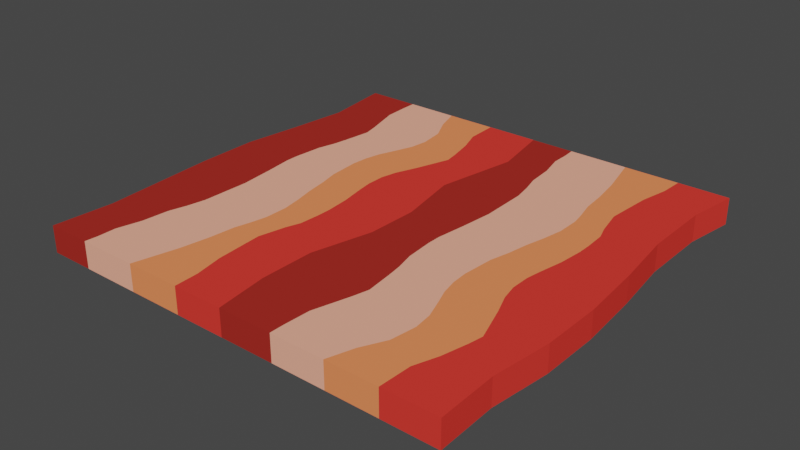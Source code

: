 # Source: 12-_Bacon.blend  (saved by Blender 2.90.8; exported with 4.5.12 LTS)
import bpy
from mathutils import Matrix  # noqa: F401  (used for matrix-valued properties, if any)

bpy.ops.wm.read_factory_settings(use_empty=True)
scene = bpy.context.scene
scene.name = 'Scene'

# ---- collections
col_collection = bpy.data.collections.new('Collection'); scene.collection.children.link(col_collection)

# ---- materials (node trees are filled in below, after node groups)
mat_material_022 = bpy.data.materials.new('Material.022')
mat_material_022.use_transparent_shadow = False
mat_material_024 = bpy.data.materials.new('Material.024')
mat_material_024.use_transparent_shadow = False
mat_material_023 = bpy.data.materials.new('Material.023')
mat_material_023.use_transparent_shadow = False
mat_material_025 = bpy.data.materials.new('Material.025')
mat_material_025.use_transparent_shadow = False

# ---- material node trees
mat_material_022.use_nodes = True; mat_material_022.node_tree.nodes.clear()
_N = mat_material_022.node_tree.nodes; _L = mat_material_022.node_tree.links
n0 = _N.new('ShaderNodeBsdfPrincipled'); n0.name = 'Principled BSDF'; n0.location = (10, 300)
n0.distribution = 'GGX'
n0.subsurface_method = 'BURLEY'
n0.inputs[0].default_value = (0.3763, 0.02731, 0.02, 1.0)
n0.inputs[2].default_value = 1.0
n0.inputs[3].default_value = 1.45
n0.inputs[13].default_value = 0.0
n0.inputs[27].default_value = (0.0, 0.0, 0.0, 1.0)
n0.inputs[28].default_value = 1.0
n1 = _N.new('ShaderNodeOutputMaterial'); n1.name = 'Material Output'; n1.location = (300, 300)
_L.new(n0.outputs[0], n1.inputs[0])
n1.is_active_output = True
mat_material_024.use_nodes = True; mat_material_024.node_tree.nodes.clear()
_N = mat_material_024.node_tree.nodes; _L = mat_material_024.node_tree.links
n0 = _N.new('ShaderNodeBsdfPrincipled'); n0.name = 'Principled BSDF'; n0.location = (10, 300)
n0.distribution = 'GGX'
n0.subsurface_method = 'BURLEY'
n0.inputs[0].default_value = (0.807, 0.04519, 0.03434, 1.0)
n0.inputs[2].default_value = 1.0
n0.inputs[3].default_value = 1.45
n0.inputs[13].default_value = 0.0
n0.inputs[27].default_value = (0.0, 0.0, 0.0, 1.0)
n0.inputs[28].default_value = 1.0
n1 = _N.new('ShaderNodeOutputMaterial'); n1.name = 'Material Output'; n1.location = (300, 300)
_L.new(n0.outputs[0], n1.inputs[0])
n1.is_active_output = True
mat_material_023.use_nodes = True; mat_material_023.node_tree.nodes.clear()
_N = mat_material_023.node_tree.nodes; _L = mat_material_023.node_tree.links
n0 = _N.new('ShaderNodeBsdfPrincipled'); n0.name = 'Principled BSDF'; n0.location = (10, 300)
n0.distribution = 'GGX'
n0.subsurface_method = 'BURLEY'
n0.inputs[0].default_value = (1.0, 0.4342, 0.3005, 1.0)
n0.inputs[2].default_value = 1.0
n0.inputs[3].default_value = 1.45
n0.inputs[13].default_value = 0.0
n0.inputs[27].default_value = (0.0, 0.0, 0.0, 1.0)
n0.inputs[28].default_value = 1.0
n1 = _N.new('ShaderNodeOutputMaterial'); n1.name = 'Material Output'; n1.location = (300, 300)
_L.new(n0.outputs[0], n1.inputs[0])
n1.is_active_output = True
mat_material_025.use_nodes = True; mat_material_025.node_tree.nodes.clear()
_N = mat_material_025.node_tree.nodes; _L = mat_material_025.node_tree.links
n0 = _N.new('ShaderNodeBsdfPrincipled'); n0.name = 'Principled BSDF'; n0.location = (10, 300)
n0.distribution = 'GGX'
n0.subsurface_method = 'BURLEY'
n0.inputs[0].default_value = (0.9911, 0.2623, 0.1022, 1.0)
n0.inputs[2].default_value = 1.0
n0.inputs[3].default_value = 1.45
n0.inputs[13].default_value = 0.0
n0.inputs[27].default_value = (0.0, 0.0, 0.0, 1.0)
n0.inputs[28].default_value = 1.0
n1 = _N.new('ShaderNodeOutputMaterial'); n1.name = 'Material Output'; n1.location = (300, 300)
_L.new(n0.outputs[0], n1.inputs[0])
n1.is_active_output = True

# ---- world
world_world = bpy.data.worlds.new('World'); scene.world = world_world
world_world.use_nodes = True; world_world.node_tree.nodes.clear()
_N = world_world.node_tree.nodes; _L = world_world.node_tree.links
n0 = _N.new('ShaderNodeOutputWorld'); n0.name = 'World Output'; n0.location = (300, 300)
n1 = _N.new('ShaderNodeBackground'); n1.name = 'Background'; n1.location = (10, 300)
n1.inputs[0].default_value = (0.05088, 0.05088, 0.05088, 1.0)
_L.new(n1.outputs[0], n0.inputs[0])
n0.is_active_output = True
world_world.color = (0.05088, 0.05088, 0.05088)
world_world.use_sun_shadow = False
world_world.sun_shadow_jitter_overblur = 0.0

# ---- meshes
me_cube_002 = bpy.data.meshes.new('Cube.002')
me_cube_002.from_pydata([(-1.001, -0.9946, 1.25), (-1.001, 1.005, 1.25), (-0.7448, 1.005, 1.25), (-0.788, -0.9946, 1.25), (-0.7448, 0.9399, 1.25), (-0.7393, 0.8142, 1.25), (-0.6901, 0.6391, 1.25), (-0.6737, 0.568, 1.25), (-0.6901, 0.4368, 1.25), (-0.7011, 0.3657, 1.25), (-0.7229, 0.2782, 1.25), (-0.7339, 0.1469, 1.25), (-0.7339, 0.08128, 1.25), (-0.7175, -0.04998, 1.25), (-0.7011, -0.2141, 1.25), (-0.7065, -0.4383, 1.25), (-0.7229, -0.5258, 1.25), (-0.7448, -0.6078, 1.25), (-0.7557, -0.7336, 1.25), (-0.7831, -0.8485, 1.25), (-0.7831, -0.936, 1.25), (-0.0007404, -0.9946, 1.25), (-0.0007404, 1.005, 1.25), (-0.2526, 1.005, 1.25), (-0.2416, -0.9946, 1.25), (-0.2471, 0.8524, 1.25), (-0.2088, 0.7431, 1.25), (-0.1815, 0.6227, 1.25), (-0.1705, 0.5571, 1.25), (-0.2252, 0.393, 1.25), (-0.2635, 0.2946, 1.25), (-0.2799, 0.218, 1.25), (-0.2799, 0.1305, 1.25), (-0.269, 0.0594, 1.25), (-0.2471, -0.05545, 1.25), (-0.2362, -0.1703, 1.25), (-0.2362, -0.2359, 1.25), (-0.2416, -0.3344, 1.25), (-0.2635, -0.4, 1.25), (-0.2909, -0.5258, 1.25), (-0.2745, -0.7446, 1.25), (-0.2471, -0.8813, 1.25), (-0.7448, 1.005, 1.25), (-0.788, -0.9946, 1.25), (-0.7448, 0.9399, 1.25), (-0.7393, 0.8142, 1.25), (-0.6901, 0.6391, 1.25), (-0.6737, 0.568, 1.25), (-0.6901, 0.4368, 1.25), (-0.7011, 0.3657, 1.25), (-0.7229, 0.2782, 1.25), (-0.7339, 0.1469, 1.25), (-0.7339, 0.08128, 1.25), (-0.7175, -0.04998, 1.25), (-0.7011, -0.2141, 1.25), (-0.7065, -0.4383, 1.25), (-0.7229, -0.5258, 1.25), (-0.7448, -0.6078, 1.25), (-0.7557, -0.7336, 1.25), (-0.7831, -0.8485, 1.25), (-0.7831, -0.936, 1.25), (-0.5042, -0.9946, 1.25), (-0.4932, 1.005, 1.25), (-0.4549, 0.8853, 1.25), (-0.4002, 0.7759, 1.25), (-0.3838, 0.6555, 1.25), (-0.3948, 0.568, 1.25), (-0.4276, 0.4751, 1.25), (-0.4549, 0.404, 1.25), (-0.4713, 0.3274, 1.25), (-0.4768, 0.2508, 1.25), (-0.4659, 0.1032, 1.25), (-0.444, 0.01018, 1.25), (-0.4276, -0.08827, 1.25), (-0.4057, -0.1812, 1.25), (-0.3893, -0.2742, 1.25), (-0.3893, -0.3836, 1.25), (-0.4002, -0.4438, 1.25), (-0.4221, -0.5367, 1.25), (-0.4331, -0.6516, 1.25), (-0.4549, -0.7883, 1.25), (-0.4823, -0.9032, 1.25), (-0.5042, -0.9946, 1.25), (-0.4932, 1.005, 1.25), (-0.4549, 0.8853, 1.25), (-0.4002, 0.7759, 1.25), (-0.3838, 0.6555, 1.25), (-0.3948, 0.568, 1.25), (-0.4276, 0.4751, 1.25), (-0.4549, 0.404, 1.25), (-0.4713, 0.3274, 1.25), (-0.4768, 0.2508, 1.25), (-0.4659, 0.1032, 1.25), (-0.444, 0.01018, 1.25), (-0.4276, -0.08827, 1.25), (-0.4057, -0.1812, 1.25), (-0.3893, -0.2742, 1.25), (-0.3893, -0.3836, 1.25), (-0.4002, -0.4438, 1.25), (-0.4221, -0.5367, 1.25), (-0.4331, -0.6516, 1.25), (-0.4549, -0.7883, 1.25), (-0.4823, -0.9032, 1.25), (-0.2526, 1.005, 1.25), (-0.2416, -0.9946, 1.25), (-0.2471, 0.8524, 1.25), (-0.2088, 0.7431, 1.25), (-0.1815, 0.6227, 1.25), (-0.1705, 0.5571, 1.25), (-0.2252, 0.393, 1.25), (-0.2635, 0.2946, 1.25), (-0.2799, 0.218, 1.25), (-0.2799, 0.1305, 1.25), (-0.269, 0.0594, 1.25), (-0.2471, -0.05545, 1.25), (-0.2362, -0.1703, 1.25), (-0.2362, -0.2359, 1.25), (-0.2416, -0.3344, 1.25), (-0.2635, -0.4, 1.25), (-0.2909, -0.5258, 1.25), (-0.2745, -0.7446, 1.25), (-0.2471, -0.8813, 1.25), (0.9993, 1.005, 1.25), (0.9993, -0.9946, 1.25), (-0.0007401, 1.005, 1.25), (-0.0007408, -0.9946, 1.25), (0.2552, -0.9946, 1.25), (0.212, 1.005, 1.25), (0.2552, -0.9291, 1.25), (0.2607, -0.8033, 1.25), (0.3099, -0.6282, 1.25), (0.3263, -0.5571, 1.25), (0.3099, -0.4259, 1.25), (0.2989, -0.3548, 1.25), (0.2771, -0.2673, 1.25), (0.2661, -0.136, 1.25), (0.2661, -0.07039, 1.25), (0.2825, 0.06088, 1.25), (0.2989, 0.225, 1.25), (0.2935, 0.4492, 1.25), (0.2771, 0.5367, 1.25), (0.2552, 0.6187, 1.25), (0.2443, 0.7445, 1.25), (0.2169, 0.8594, 1.25), (0.2169, 0.9469, 1.25), (0.7474, -0.9946, 1.25), (0.7584, 1.005, 1.25), (0.7529, -0.8415, 1.25), (0.7912, -0.7322, 1.25), (0.8185, -0.6118, 1.25), (0.8295, -0.5462, 1.25), (0.7748, -0.3821, 1.25), (0.7365, -0.2837, 1.25), (0.7201, -0.2071, 1.25), (0.7201, -0.1196, 1.25), (0.731, -0.04851, 1.25), (0.7529, 0.06634, 1.25), (0.7638, 0.1812, 1.25), (0.7638, 0.2468, 1.25), (0.7584, 0.3453, 1.25), (0.7365, 0.4109, 1.25), (0.7091, 0.5367, 1.25), (0.7255, 0.7555, 1.25), (0.7529, 0.8922, 1.25), (0.2552, -0.9946, 1.25), (0.212, 1.005, 1.25), (0.2552, -0.9291, 1.25), (0.2607, -0.8033, 1.25), (0.3099, -0.6282, 1.25), (0.3263, -0.5571, 1.25), (0.3099, -0.4259, 1.25), (0.2989, -0.3548, 1.25), (0.2771, -0.2673, 1.25), (0.2661, -0.136, 1.25), (0.2661, -0.07039, 1.25), (0.2825, 0.06088, 1.25), (0.2989, 0.225, 1.25), (0.2935, 0.4492, 1.25), (0.2771, 0.5367, 1.25), (0.2552, 0.6187, 1.25), (0.2443, 0.7445, 1.25), (0.2169, 0.8594, 1.25), (0.2169, 0.9469, 1.25), (0.4958, 1.005, 1.25), (0.5068, -0.9946, 1.25), (0.5451, -0.8744, 1.25), (0.5998, -0.765, 1.25), (0.6162, -0.6447, 1.25), (0.6052, -0.5571, 1.25), (0.5724, -0.4642, 1.25), (0.5451, -0.3931, 1.25), (0.5287, -0.3165, 1.25), (0.5232, -0.2399, 1.25), (0.5341, -0.09226, 1.25), (0.556, 0.0007137, 1.25), (0.5724, 0.09916, 1.25), (0.5943, 0.1921, 1.25), (0.6107, 0.2851, 1.25), (0.6107, 0.3945, 1.25), (0.5998, 0.4547, 1.25), (0.5779, 0.5476, 1.25), (0.5669, 0.6625, 1.25), (0.5451, 0.7992, 1.25), (0.5177, 0.9141, 1.25), (0.4958, 1.005, 1.25), (0.5068, -0.9946, 1.25), (0.5451, -0.8744, 1.25), (0.5998, -0.765, 1.25), (0.6162, -0.6447, 1.25), (0.6052, -0.5571, 1.25), (0.5724, -0.4642, 1.25), (0.5451, -0.3931, 1.25), (0.5287, -0.3165, 1.25), (0.5232, -0.2399, 1.25), (0.5341, -0.09226, 1.25), (0.556, 0.0007137, 1.25), (0.5724, 0.09916, 1.25), (0.5943, 0.1921, 1.25), (0.6107, 0.2851, 1.25), (0.6107, 0.3945, 1.25), (0.5998, 0.4547, 1.25), (0.5779, 0.5476, 1.25), (0.5669, 0.6625, 1.25), (0.5451, 0.7992, 1.25), (0.5177, 0.9141, 1.25), (0.7474, -0.9946, 1.25), (0.7584, 1.005, 1.25), (0.7529, -0.8415, 1.25), (0.7912, -0.7322, 1.25), (0.8185, -0.6118, 1.25), (0.8295, -0.5462, 1.25), (0.7748, -0.3821, 1.25), (0.7365, -0.2837, 1.25), (0.7201, -0.2071, 1.25), (0.7201, -0.1196, 1.25), (0.731, -0.04851, 1.25), (0.7529, 0.06634, 1.25), (0.7638, 0.1812, 1.25), (0.7638, 0.2468, 1.25), (0.7584, 0.3453, 1.25), (0.7365, 0.4109, 1.25), (0.7091, 0.5367, 1.25), (0.7255, 0.7555, 1.25), (0.7529, 0.8922, 1.25), (0.05307, 0.7166, 1.25), (-0.01657, 0.3296, 1.25), (0.04041, 0.03436, 1.25), (0.03408, -0.207, 1.25), (-0.03556, -0.4928, 1.25), (-0.03556, -0.7468, 1.25), (0.05307, 0.7166, 1.25), (-0.01657, 0.3296, 1.25), (0.04041, 0.03436, 1.25), (0.03408, -0.207, 1.25), (-0.03556, -0.4928, 1.25), (-0.03556, -0.7468, 1.25), (-1.001, -0.9946, -1.25), (-1.001, 1.005, -1.25), (-0.7448, 1.005, -1.25), (-0.788, -0.9946, -1.25), (-0.7448, 0.9399, -1.25), (-0.7393, 0.8142, -1.25), (-0.6901, 0.6391, -1.25), (-0.6737, 0.568, -1.25), (-0.6901, 0.4368, -1.25), (-0.7011, 0.3657, -1.25), (-0.7229, 0.2782, -1.25), (-0.7339, 0.1469, -1.25), (-0.7339, 0.08128, -1.25), (-0.7175, -0.04998, -1.25), (-0.7011, -0.2141, -1.25), (-0.7065, -0.4383, -1.25), (-0.7229, -0.5258, -1.25), (-0.7448, -0.6078, -1.25), (-0.7557, -0.7336, -1.25), (-0.7831, -0.8485, -1.25), (-0.7831, -0.936, -1.25), (-0.0007404, -0.9946, -1.25), (-0.0007404, 1.005, -1.25), (-0.2526, 1.005, -1.25), (-0.2416, -0.9946, -1.25), (-0.2471, 0.8524, -1.25), (-0.2088, 0.7431, -1.25), (-0.1815, 0.6227, -1.25), (-0.1705, 0.5571, -1.25), (-0.2252, 0.393, -1.25), (-0.2635, 0.2946, -1.25), (-0.2799, 0.218, -1.25), (-0.2799, 0.1305, -1.25), (-0.269, 0.0594, -1.25), (-0.2471, -0.05545, -1.25), (-0.2362, -0.1703, -1.25), (-0.2362, -0.2359, -1.25), (-0.2416, -0.3344, -1.25), (-0.2635, -0.4, -1.25), (-0.2909, -0.5258, -1.25), (-0.2745, -0.7446, -1.25), (-0.2471, -0.8813, -1.25), (-0.7448, 1.005, -1.25), (-0.788, -0.9946, -1.25), (-0.7448, 0.9399, -1.25), (-0.7393, 0.8142, -1.25), (-0.6901, 0.6391, -1.25), (-0.6737, 0.568, -1.25), (-0.6901, 0.4368, -1.25), (-0.7011, 0.3657, -1.25), (-0.7229, 0.2782, -1.25), (-0.7339, 0.1469, -1.25), (-0.7339, 0.08128, -1.25), (-0.7175, -0.04998, -1.25), (-0.7011, -0.2141, -1.25), (-0.7065, -0.4383, -1.25), (-0.7229, -0.5258, -1.25), (-0.7448, -0.6078, -1.25), (-0.7557, -0.7336, -1.25), (-0.7831, -0.8485, -1.25), (-0.7831, -0.936, -1.25), (-0.5042, -0.9946, -1.25), (-0.4932, 1.005, -1.25), (-0.4549, 0.8853, -1.25), (-0.4002, 0.7759, -1.25), (-0.3838, 0.6555, -1.25), (-0.3948, 0.568, -1.25), (-0.4276, 0.4751, -1.25), (-0.4549, 0.404, -1.25), (-0.4713, 0.3274, -1.25), (-0.4768, 0.2508, -1.25), (-0.4659, 0.1032, -1.25), (-0.444, 0.01018, -1.25), (-0.4276, -0.08827, -1.25), (-0.4057, -0.1812, -1.25), (-0.3893, -0.2742, -1.25), (-0.3893, -0.3836, -1.25), (-0.4002, -0.4438, -1.25), (-0.4221, -0.5367, -1.25), (-0.4331, -0.6516, -1.25), (-0.4549, -0.7883, -1.25), (-0.4823, -0.9032, -1.25), (-0.5042, -0.9946, -1.25), (-0.4932, 1.005, -1.25), (-0.4549, 0.8853, -1.25), (-0.4002, 0.7759, -1.25), (-0.3838, 0.6555, -1.25), (-0.3948, 0.568, -1.25), (-0.4276, 0.4751, -1.25), (-0.4549, 0.404, -1.25), (-0.4713, 0.3274, -1.25), (-0.4768, 0.2508, -1.25), (-0.4659, 0.1032, -1.25), (-0.444, 0.01018, -1.25), (-0.4276, -0.08827, -1.25), (-0.4057, -0.1812, -1.25), (-0.3893, -0.2742, -1.25), (-0.3893, -0.3836, -1.25), (-0.4002, -0.4438, -1.25), (-0.4221, -0.5367, -1.25), (-0.4331, -0.6516, -1.25), (-0.4549, -0.7883, -1.25), (-0.4823, -0.9032, -1.25), (-0.2526, 1.005, -1.25), (-0.2416, -0.9946, -1.25), (-0.2471, 0.8524, -1.25), (-0.2088, 0.7431, -1.25), (-0.1815, 0.6227, -1.25), (-0.1705, 0.5571, -1.25), (-0.2252, 0.393, -1.25), (-0.2635, 0.2946, -1.25), (-0.2799, 0.218, -1.25), (-0.2799, 0.1305, -1.25), (-0.269, 0.0594, -1.25), (-0.2471, -0.05545, -1.25), (-0.2362, -0.1703, -1.25), (-0.2362, -0.2359, -1.25), (-0.2416, -0.3344, -1.25), (-0.2635, -0.4, -1.25), (-0.2909, -0.5258, -1.25), (-0.2745, -0.7446, -1.25), (-0.2471, -0.8813, -1.25), (0.9993, 1.005, -1.25), (0.9993, -0.9946, -1.25), (-0.0007401, 1.005, -1.25), (-0.0007407, -0.9946, -1.25), (0.2552, -0.9946, -1.25), (0.212, 1.005, -1.25), (0.2552, -0.9291, -1.25), (0.2607, -0.8033, -1.25), (0.3099, -0.6282, -1.25), (0.3263, -0.5571, -1.25), (0.3099, -0.4259, -1.25), (0.2989, -0.3548, -1.25), (0.2771, -0.2673, -1.25), (0.2661, -0.136, -1.25), (0.2661, -0.07039, -1.25), (0.2825, 0.06088, -1.25), (0.2989, 0.225, -1.25), (0.2935, 0.4492, -1.25), (0.2771, 0.5367, -1.25), (0.2552, 0.6187, -1.25), (0.2443, 0.7445, -1.25), (0.2169, 0.8594, -1.25), (0.2169, 0.9469, -1.25), (0.7474, -0.9946, -1.25), (0.7584, 1.005, -1.25), (0.7529, -0.8415, -1.25), (0.7912, -0.7322, -1.25), (0.8185, -0.6118, -1.25), (0.8295, -0.5462, -1.25), (0.7748, -0.3821, -1.25), (0.7365, -0.2837, -1.25), (0.7201, -0.2071, -1.25), (0.7201, -0.1196, -1.25), (0.731, -0.04851, -1.25), (0.7529, 0.06634, -1.25), (0.7638, 0.1812, -1.25), (0.7638, 0.2468, -1.25), (0.7584, 0.3453, -1.25), (0.7365, 0.4109, -1.25), (0.7091, 0.5367, -1.25), (0.7255, 0.7555, -1.25), (0.7529, 0.8922, -1.25), (0.2552, -0.9946, -1.25), (0.212, 1.005, -1.25), (0.2552, -0.9291, -1.25), (0.2607, -0.8033, -1.25), (0.3099, -0.6282, -1.25), (0.3263, -0.5571, -1.25), (0.3099, -0.4259, -1.25), (0.2989, -0.3548, -1.25), (0.2771, -0.2673, -1.25), (0.2661, -0.136, -1.25), (0.2661, -0.07039, -1.25), (0.2825, 0.06088, -1.25), (0.2989, 0.225, -1.25), (0.2935, 0.4492, -1.25), (0.2771, 0.5367, -1.25), (0.2552, 0.6187, -1.25), (0.2443, 0.7445, -1.25), (0.2169, 0.8594, -1.25), (0.2169, 0.9469, -1.25), (0.4958, 1.005, -1.25), (0.5068, -0.9946, -1.25), (0.5451, -0.8744, -1.25), (0.5998, -0.765, -1.25), (0.6162, -0.6447, -1.25), (0.6052, -0.5571, -1.25), (0.5724, -0.4642, -1.25), (0.5451, -0.3931, -1.25), (0.5287, -0.3165, -1.25), (0.5232, -0.2399, -1.25), (0.5341, -0.09226, -1.25), (0.556, 0.0007137, -1.25), (0.5724, 0.09916, -1.25), (0.5943, 0.1921, -1.25), (0.6107, 0.2851, -1.25), (0.6107, 0.3945, -1.25), (0.5998, 0.4547, -1.25), (0.5779, 0.5476, -1.25), (0.5669, 0.6625, -1.25), (0.5451, 0.7992, -1.25), (0.5177, 0.9141, -1.25), (0.4958, 1.005, -1.25), (0.5068, -0.9946, -1.25), (0.5451, -0.8744, -1.25), (0.5998, -0.765, -1.25), (0.6162, -0.6447, -1.25), (0.6052, -0.5571, -1.25), (0.5724, -0.4642, -1.25), (0.5451, -0.3931, -1.25), (0.5287, -0.3165, -1.25), (0.5232, -0.2399, -1.25), (0.5341, -0.09226, -1.25), (0.556, 0.0007137, -1.25), (0.5724, 0.09916, -1.25), (0.5943, 0.1921, -1.25), (0.6107, 0.2851, -1.25), (0.6107, 0.3945, -1.25), (0.5998, 0.4547, -1.25), (0.5779, 0.5476, -1.25), (0.5669, 0.6625, -1.25), (0.5451, 0.7992, -1.25), (0.5177, 0.9141, -1.25), (0.7474, -0.9946, -1.25), (0.7584, 1.005, -1.25), (0.7529, -0.8415, -1.25), (0.7912, -0.7322, -1.25), (0.8185, -0.6118, -1.25), (0.8295, -0.5462, -1.25), (0.7748, -0.3821, -1.25), (0.7365, -0.2837, -1.25), (0.7201, -0.2071, -1.25), (0.7201, -0.1196, -1.25), (0.731, -0.04851, -1.25), (0.7529, 0.06634, -1.25), (0.7638, 0.1812, -1.25), (0.7638, 0.2468, -1.25), (0.7584, 0.3453, -1.25), (0.7365, 0.4109, -1.25), (0.7091, 0.5367, -1.25), (0.7255, 0.7555, -1.25), (0.7529, 0.8922, -1.25), (0.05307, 0.7166, -1.25), (-0.01657, 0.3296, -1.25), (0.04041, 0.03436, -1.25), (0.03408, -0.207, -1.25), (-0.03556, -0.4928, -1.25), (-0.03556, -0.7468, -1.25), (0.05307, 0.7166, -1.25), (-0.01657, 0.3296, -1.25), (0.04041, 0.03436, -1.25), (0.03408, -0.207, -1.25), (-0.03556, -0.4928, -1.25), (-0.03556, -0.7468, -1.25), (-0.9818, -0.7126, 1.25), (-1.001, -0.4421, 1.25), (-1.02, -0.1678, 1.25), (-1.024, 0.1179, 1.25), (-0.9893, 0.3884, 1.25), (-0.959, 0.6742, 1.25), (-0.9818, -0.7126, -1.25), (-1.001, -0.4421, -1.25), (-1.02, -0.1678, -1.25), (-1.024, 0.1179, -1.25), (-0.9893, 0.3884, -1.25), (-0.959, 0.6742, -1.25), (-1.001, -0.9946, 0.8929), (-1.001, -0.9946, 0.5357), (-1.001, -0.9946, 0.1786), (-1.001, -0.9946, -0.1786), (-1.001, -0.9946, -0.5357), (-1.001, -0.9946, -0.8929), (-1.001, 1.005, -0.8929), (-1.001, 1.005, -0.5357), (-1.001, 1.005, -0.1786), (-1.001, 1.005, 0.1786), (-1.001, 1.005, 0.5357), (-1.001, 1.005, 0.8929), (-0.959, 0.6742, 0.8929), (-0.959, 0.6742, 0.5357), (-0.959, 0.6742, 0.1786), (-0.959, 0.6742, -0.1786), (-0.959, 0.6742, -0.5357), (-0.959, 0.6742, -0.8929), (-0.9893, 0.3884, 0.8929), (-0.9893, 0.3884, 0.5357), (-0.9893, 0.3884, 0.1786), (-0.9893, 0.3884, -0.1786), (-0.9893, 0.3884, -0.5357), (-0.9893, 0.3884, -0.8929), (-1.024, 0.1179, 0.8929), (-1.024, 0.1179, 0.5357), (-1.024, 0.1179, 0.1786), (-1.024, 0.1179, -0.1786), (-1.024, 0.1179, -0.5357), (-1.024, 0.1179, -0.8929), (-1.02, -0.1678, 0.8929), (-1.02, -0.1678, 0.5357), (-1.02, -0.1678, 0.1786), (-1.02, -0.1678, -0.1786), (-1.02, -0.1678, -0.5357), (-1.02, -0.1678, -0.8929), (-1.001, -0.4421, 0.8929), (-1.001, -0.4421, 0.5357), (-1.001, -0.4421, 0.1786), (-1.001, -0.4421, -0.1786), (-1.001, -0.4421, -0.5357), (-1.001, -0.4421, -0.8929), (-0.9818, -0.7126, 0.8929), (-0.9818, -0.7126, 0.5357), (-0.9818, -0.7126, 0.1786), (-0.9818, -0.7126, -0.1786), (-0.9818, -0.7126, -0.5357), (-0.9818, -0.7126, -0.8929), (0.9917, -0.7164, 1.25), (1.026, -0.4353, 1.25), (1.027, -0.1534, 1.25), (1.002, 0.1445, 1.25), (0.9651, 0.434, 1.25), (0.9628, 0.7653, 1.25), (0.9917, -0.7164, -1.25), (1.026, -0.4353, -1.25), (1.027, -0.1534, -1.25), (1.002, 0.1445, -1.25), (0.9651, 0.434, -1.25), (0.9628, 0.7653, -1.25), (0.9993, 1.005, 0.8929), (0.9993, 1.005, 0.5357), (0.9993, 1.005, 0.1786), (0.9993, 1.005, -0.1786), (0.9993, 1.005, -0.5357), (0.9993, 1.005, -0.8929), (0.9993, -0.9946, -0.8929), (0.9993, -0.9946, -0.5357), (0.9993, -0.9946, -0.1786), (0.9993, -0.9946, 0.1786), (0.9993, -0.9946, 0.5357), (0.9993, -0.9946, 0.8929), (0.9917, -0.7164, 0.8929), (0.9917, -0.7164, 0.5357), (0.9917, -0.7164, 0.1786), (0.9917, -0.7164, -0.1786), (0.9917, -0.7164, -0.5357), (0.9917, -0.7164, -0.8929), (1.026, -0.4353, 0.8929), (1.026, -0.4353, 0.5357), (1.026, -0.4353, 0.1786), (1.026, -0.4353, -0.1786), (1.026, -0.4353, -0.5357), (1.026, -0.4353, -0.8929), (1.027, -0.1534, 0.8929), (1.027, -0.1534, 0.5357), (1.027, -0.1534, 0.1786), (1.027, -0.1534, -0.1786), (1.027, -0.1534, -0.5357), (1.027, -0.1534, -0.8929), (1.002, 0.1445, 0.8929), (1.002, 0.1445, 0.5357), (1.002, 0.1445, 0.1786), (1.002, 0.1445, -0.1786), (1.002, 0.1445, -0.5357), (1.002, 0.1445, -0.8929), (0.9651, 0.434, 0.8929), (0.9651, 0.434, 0.5357), (0.9651, 0.434, 0.1786), (0.9651, 0.434, -0.1786), (0.9651, 0.434, -0.5357), (0.9651, 0.434, -0.8929), (0.9628, 0.7653, 0.8929), (0.9628, 0.7653, 0.5357), (0.9628, 0.7653, 0.1786), (0.9628, 0.7653, -0.1786), (0.9628, 0.7653, -0.5357), (0.9628, 0.7653, -0.8929)], [], [(3, 20, 19, 18, 17, 16, 15, 14, 13, 12, 11, 10, 9, 8, 7, 6, 5, 4, 2, 1, 517, 516, 515, 514, 513, 512, 0), (22, 23, 25, 26, 27, 28, 29, 30, 31, 32, 33, 34, 35, 36, 37, 38, 39, 40, 41, 24, 21, 249, 248, 247, 246, 245, 244), (61, 81, 80, 79, 78, 77, 76, 75, 74, 73, 72, 71, 70, 69, 68, 67, 66, 65, 64, 63, 62, 42, 44, 45, 46, 47, 48, 49, 50, 51, 52, 53, 54, 55, 56, 57, 58, 59, 60, 43), (104, 121, 120, 119, 118, 117, 116, 115, 114, 113, 112, 111, 110, 109, 108, 107, 106, 105, 103, 83, 84, 85, 86, 87, 88, 89, 90, 91, 92, 93, 94, 95, 96, 97, 98, 99, 100, 101, 102, 82), (127, 124, 250, 251, 252, 253, 254, 255, 125, 126, 128, 129, 130, 131, 132, 133, 134, 135, 136, 137, 138, 139, 140, 141, 142, 143, 144), (123, 572, 573, 574, 575, 576, 577, 122, 146, 163, 162, 161, 160, 159, 158, 157, 156, 155, 154, 153, 152, 151, 150, 149, 148, 147, 145), (183, 165, 182, 181, 180, 179, 178, 177, 176, 175, 174, 173, 172, 171, 170, 169, 168, 167, 166, 164, 184, 185, 186, 187, 188, 189, 190, 191, 192, 193, 194, 195, 196, 197, 198, 199, 200, 201, 202, 203), (226, 204, 224, 223, 222, 221, 220, 219, 218, 217, 216, 215, 214, 213, 212, 211, 210, 209, 208, 207, 206, 205, 225, 227, 228, 229, 230, 231, 232, 233, 234, 235, 236, 237, 238, 239, 240, 241, 242, 243), (259, 256, 518, 519, 520, 521, 522, 523, 257, 258, 260, 261, 262, 263, 264, 265, 266, 267, 268, 269, 270, 271, 272, 273, 274, 275, 276), (278, 500, 501, 502, 503, 504, 505, 277, 280, 297, 296, 295, 294, 293, 292, 291, 290, 289, 288, 287, 286, 285, 284, 283, 282, 281, 279), (317, 299, 316, 315, 314, 313, 312, 311, 310, 309, 308, 307, 306, 305, 304, 303, 302, 301, 300, 298, 318, 319, 320, 321, 322, 323, 324, 325, 326, 327, 328, 329, 330, 331, 332, 333, 334, 335, 336, 337), (360, 338, 358, 357, 356, 355, 354, 353, 352, 351, 350, 349, 348, 347, 346, 345, 344, 343, 342, 341, 340, 339, 359, 361, 362, 363, 364, 365, 366, 367, 368, 369, 370, 371, 372, 373, 374, 375, 376, 377), (383, 400, 399, 398, 397, 396, 395, 394, 393, 392, 391, 390, 389, 388, 387, 386, 385, 384, 382, 381, 511, 510, 509, 508, 507, 506, 380), (379, 401, 403, 404, 405, 406, 407, 408, 409, 410, 411, 412, 413, 414, 415, 416, 417, 418, 419, 402, 378, 583, 582, 581, 580, 579, 578), (439, 459, 458, 457, 456, 455, 454, 453, 452, 451, 450, 449, 448, 447, 446, 445, 444, 443, 442, 441, 440, 420, 422, 423, 424, 425, 426, 427, 428, 429, 430, 431, 432, 433, 434, 435, 436, 437, 438, 421), (482, 499, 498, 497, 496, 495, 494, 493, 492, 491, 490, 489, 488, 487, 486, 485, 484, 483, 481, 461, 462, 463, 464, 465, 466, 467, 468, 469, 470, 471, 472, 473, 474, 475, 476, 477, 478, 479, 480, 460), (156, 412, 411, 155), (49, 305, 306, 50), (157, 413, 412, 156), (50, 306, 307, 51), (158, 414, 413, 157), (51, 307, 308, 52), (159, 415, 414, 158), (52, 308, 309, 53), (160, 416, 415, 159), (53, 309, 310, 54), (161, 417, 416, 160), (54, 310, 311, 55), (162, 418, 417, 161), (55, 311, 312, 56), (163, 419, 418, 162), (56, 312, 313, 57), (146, 402, 419, 163), (57, 313, 314, 58), (183, 439, 421, 165), (58, 314, 315, 59), (166, 422, 420, 164), (59, 315, 316, 60), (167, 423, 422, 166), (60, 316, 299, 43), (168, 424, 423, 167), (62, 318, 298, 42), (169, 425, 424, 168), (63, 319, 318, 62), (170, 426, 425, 169), (64, 320, 319, 63), (171, 427, 426, 170), (65, 321, 320, 64), (172, 428, 427, 171), (66, 322, 321, 65), (173, 429, 428, 172), (67, 323, 322, 66), (174, 430, 429, 173), (68, 324, 323, 67), (175, 431, 430, 174), (69, 325, 324, 68), (176, 432, 431, 175), (70, 326, 325, 69), (177, 433, 432, 176), (71, 327, 326, 70), (178, 434, 433, 177), (72, 328, 327, 71), (179, 435, 434, 178), (73, 329, 328, 72), (180, 436, 435, 179), (74, 330, 329, 73), (181, 437, 436, 180), (75, 331, 330, 74), (182, 438, 437, 181), (76, 332, 331, 75), (165, 421, 438, 182), (77, 333, 332, 76), (164, 420, 440, 184), (78, 334, 333, 77), (184, 440, 441, 185), (79, 335, 334, 78), (185, 441, 442, 186), (80, 336, 335, 79), (186, 442, 443, 187), (81, 337, 336, 80), (187, 443, 444, 188), (61, 317, 337, 81), (188, 444, 445, 189), (82, 338, 360, 104), (189, 445, 446, 190), (83, 339, 340, 84), (190, 446, 447, 191), (84, 340, 341, 85), (191, 447, 448, 192), (85, 341, 342, 86), (192, 448, 449, 193), (86, 342, 343, 87), (193, 449, 450, 194), (87, 343, 344, 88), (194, 450, 451, 195), (88, 344, 345, 89), (195, 451, 452, 196), (89, 345, 346, 90), (196, 452, 453, 197), (90, 346, 347, 91), (197, 453, 454, 198), (91, 347, 348, 92), (198, 454, 455, 199), (92, 348, 349, 93), (199, 455, 456, 200), (93, 349, 350, 94), (200, 456, 457, 201), (94, 350, 351, 95), (201, 457, 458, 202), (95, 351, 352, 96), (202, 458, 459, 203), (96, 352, 353, 97), (203, 459, 439, 183), (97, 353, 354, 98), (226, 482, 460, 204), (98, 354, 355, 99), (206, 462, 461, 205), (99, 355, 356, 100), (207, 463, 462, 206), (100, 356, 357, 101), (208, 464, 463, 207), (101, 357, 358, 102), (209, 465, 464, 208), (102, 358, 338, 82), (210, 466, 465, 209), (103, 359, 339, 83), (211, 467, 466, 210), (105, 361, 359, 103), (571, 518, 256, 529), (212, 468, 467, 211), (106, 362, 361, 105), (0, 524, 525, 526, 527, 528, 529, 256, 259, 3), (213, 469, 468, 212), (107, 363, 362, 106), (2, 258, 257, 530, 531, 532, 533, 534, 535, 1), (214, 470, 469, 213), (108, 364, 363, 107), (4, 260, 258, 2), (215, 471, 470, 214), (109, 365, 364, 108), (5, 261, 260, 4), (216, 472, 471, 215), (110, 366, 365, 109), (6, 262, 261, 5), (217, 473, 472, 216), (111, 367, 366, 110), (7, 263, 262, 6), (218, 474, 473, 217), (112, 368, 367, 111), (8, 264, 263, 7), (219, 475, 474, 218), (113, 369, 368, 112), (9, 265, 264, 8), (220, 476, 475, 219), (114, 370, 369, 113), (10, 266, 265, 9), (221, 477, 476, 220), (115, 371, 370, 114), (11, 267, 266, 10), (222, 478, 477, 221), (116, 372, 371, 115), (12, 268, 267, 11), (223, 479, 478, 222), (117, 373, 372, 116), (13, 269, 268, 12), (224, 480, 479, 223), (118, 374, 373, 117), (14, 270, 269, 13), (204, 460, 480, 224), (119, 375, 374, 118), (15, 271, 270, 14), (205, 461, 481, 225), (120, 376, 375, 119), (16, 272, 271, 15), (225, 481, 483, 227), (121, 377, 376, 120), (17, 273, 272, 16), (227, 483, 484, 228), (104, 360, 377, 121), (18, 274, 273, 17), (228, 484, 485, 229), (631, 583, 378, 589), (19, 275, 274, 18), (229, 485, 486, 230), (255, 511, 381, 125), (20, 276, 275, 19), (230, 486, 487, 231), (127, 383, 380, 124), (3, 259, 276, 20), (231, 487, 488, 232), (125, 381, 382, 126), (22, 278, 279, 23), (232, 488, 489, 233), (126, 382, 384, 128), (21, 277, 505, 249), (233, 489, 490, 234), (128, 384, 385, 129), (24, 280, 277, 21), (234, 490, 491, 235), (129, 385, 386, 130), (23, 279, 281, 25), (235, 491, 492, 236), (130, 386, 387, 131), (25, 281, 282, 26), (236, 492, 493, 237), (131, 387, 388, 132), (26, 282, 283, 27), (237, 493, 494, 238), (132, 388, 389, 133), (27, 283, 284, 28), (238, 494, 495, 239), (133, 389, 390, 134), (28, 284, 285, 29), (239, 495, 496, 240), (134, 390, 391, 135), (29, 285, 286, 30), (240, 496, 497, 241), (135, 391, 392, 136), (30, 286, 287, 31), (241, 497, 498, 242), (136, 392, 393, 137), (31, 287, 288, 32), (242, 498, 499, 243), (137, 393, 394, 138), (32, 288, 289, 33), (243, 499, 482, 226), (138, 394, 395, 139), (33, 289, 290, 34), (145, 401, 379, 590, 591, 592, 593, 594, 595, 123), (139, 395, 396, 140), (34, 290, 291, 35), (122, 584, 585, 586, 587, 588, 589, 378, 402, 146), (140, 396, 397, 141), (35, 291, 292, 36), (244, 500, 278, 22), (141, 397, 398, 142), (36, 292, 293, 37), (245, 501, 500, 244), (142, 398, 399, 143), (37, 293, 294, 38), (246, 502, 501, 245), (143, 399, 400, 144), (38, 294, 295, 39), (247, 503, 502, 246), (144, 400, 383, 127), (39, 295, 296, 40), (248, 504, 503, 247), (147, 403, 401, 145), (40, 296, 297, 41), (249, 505, 504, 248), (148, 404, 403, 147), (41, 297, 280, 24), (124, 380, 506, 250), (149, 405, 404, 148), (43, 299, 317, 61), (250, 506, 507, 251), (150, 406, 405, 149), (42, 298, 300, 44), (251, 507, 508, 252), (151, 407, 406, 150), (44, 300, 301, 45), (252, 508, 509, 253), (152, 408, 407, 151), (45, 301, 302, 46), (253, 509, 510, 254), (153, 409, 408, 152), (46, 302, 303, 47), (254, 510, 511, 255), (154, 410, 409, 153), (47, 303, 304, 48), (155, 411, 410, 154), (48, 304, 305, 49), (530, 257, 523, 541), (541, 523, 522, 547), (547, 522, 521, 553), (553, 521, 520, 559), (559, 520, 519, 565), (565, 519, 518, 571), (1, 535, 536, 517), (535, 534, 537, 536), (534, 533, 538, 537), (533, 532, 539, 538), (532, 531, 540, 539), (531, 530, 541, 540), (517, 536, 542, 516), (536, 537, 543, 542), (537, 538, 544, 543), (538, 539, 545, 544), (539, 540, 546, 545), (540, 541, 547, 546), (516, 542, 548, 515), (542, 543, 549, 548), (543, 544, 550, 549), (544, 545, 551, 550), (545, 546, 552, 551), (546, 547, 553, 552), (515, 548, 554, 514), (548, 549, 555, 554), (549, 550, 556, 555), (550, 551, 557, 556), (551, 552, 558, 557), (552, 553, 559, 558), (514, 554, 560, 513), (554, 555, 561, 560), (555, 556, 562, 561), (556, 557, 563, 562), (557, 558, 564, 563), (558, 559, 565, 564), (513, 560, 566, 512), (560, 561, 567, 566), (561, 562, 568, 567), (562, 563, 569, 568), (563, 564, 570, 569), (564, 565, 571, 570), (512, 566, 524, 0), (566, 567, 525, 524), (567, 568, 526, 525), (568, 569, 527, 526), (569, 570, 528, 527), (570, 571, 529, 528), (590, 379, 578, 601), (601, 578, 579, 607), (607, 579, 580, 613), (613, 580, 581, 619), (619, 581, 582, 625), (625, 582, 583, 631), (123, 595, 596, 572), (595, 594, 597, 596), (594, 593, 598, 597), (593, 592, 599, 598), (592, 591, 600, 599), (591, 590, 601, 600), (572, 596, 602, 573), (596, 597, 603, 602), (597, 598, 604, 603), (598, 599, 605, 604), (599, 600, 606, 605), (600, 601, 607, 606), (573, 602, 608, 574), (602, 603, 609, 608), (603, 604, 610, 609), (604, 605, 611, 610), (605, 606, 612, 611), (606, 607, 613, 612), (574, 608, 614, 575), (608, 609, 615, 614), (609, 610, 616, 615), (610, 611, 617, 616), (611, 612, 618, 617), (612, 613, 619, 618), (575, 614, 620, 576), (614, 615, 621, 620), (615, 616, 622, 621), (616, 617, 623, 622), (617, 618, 624, 623), (618, 619, 625, 624), (576, 620, 626, 577), (620, 621, 627, 626), (621, 622, 628, 627), (622, 623, 629, 628), (623, 624, 630, 629), (624, 625, 631, 630), (577, 626, 584, 122), (626, 627, 585, 584), (627, 628, 586, 585), (628, 629, 587, 586), (629, 630, 588, 587), (630, 631, 589, 588)])
me_cube_002.polygons.foreach_set('material_index', [0, 1, 2, 3, 0, 1, 2, 3, 0, 1, 2, 3, 0, 1, 2, 3, 1, 2, 1, 2, 1, 2, 1, 2, 1, 2, 1, 2, 1, 2, 1, 2, 1, 2, 2, 2, 2, 2, 2, 2, 2, 2, 2, 2, 2, 2, 2, 2, 2, 2, 2, 2, 2, 2, 2, 2, 2, 2, 2, 2, 2, 2, 2, 2, 2, 2, 2, 2, 2, 2, 2, 2, 2, 2, 2, 2, 2, 2, 2, 2, 2, 2, 2, 3, 2, 3, 2, 3, 2, 3, 2, 3, 2, 3, 2, 3, 2, 3, 2, 3, 2, 3, 2, 3, 2, 3, 2, 3, 2, 3, 2, 3, 2, 3, 3, 3, 3, 3, 3, 3, 3, 3, 3, 3, 3, 3, 3, 3, 0, 3, 3, 0, 3, 3, 0, 3, 3, 0, 3, 3, 0, 3, 3, 0, 3, 3, 0, 3, 3, 0, 3, 3, 0, 3, 3, 0, 3, 3, 0, 3, 3, 0, 3, 3, 0, 3, 3, 0, 3, 3, 0, 3, 3, 0, 3, 3, 0, 3, 3, 0, 3, 1, 0, 3, 0, 0, 3, 0, 0, 3, 0, 1, 3, 0, 1, 3, 0, 1, 3, 0, 1, 3, 0, 1, 3, 0, 1, 3, 0, 1, 3, 0, 1, 3, 0, 1, 3, 0, 1, 3, 0, 1, 3, 0, 1, 3, 0, 1, 1, 0, 1, 1, 0, 1, 1, 0, 1, 1, 0, 1, 1, 0, 1, 1, 0, 1, 1, 1, 1, 1, 1, 1, 0, 1, 2, 0, 1, 2, 0, 1, 2, 0, 1, 2, 0, 1, 2, 0, 1, 2, 1, 2, 0, 0, 0, 0, 0, 0, 0, 0, 0, 0, 0, 0, 0, 0, 0, 0, 0, 0, 0, 0, 0, 0, 0, 0, 0, 0, 0, 0, 0, 0, 0, 0, 0, 0, 0, 0, 0, 0, 0, 0, 0, 0, 0, 0, 0, 0, 0, 0, 1, 1, 1, 1, 1, 1, 1, 1, 1, 1, 1, 1, 1, 1, 1, 1, 1, 1, 1, 1, 1, 1, 1, 1, 1, 1, 1, 1, 1, 1, 1, 1, 1, 1, 1, 1, 1, 1, 1, 1, 1, 1, 1, 1, 1, 1, 1, 1])
_uv = me_cube_002.uv_layers.new(name='UVMap')
_uv.uv.foreach_set('vector', [0.8484, 0.75, 0.8478, 0.7427, 0.8478, 0.7317, 0.8444, 0.7174, 0.843, 0.7017, 0.8403, 0.6914, 0.8382, 0.6805, 0.8375, 0.6524, 0.8396, 0.6319, 0.8416, 0.6155, 0.8416, 0.6073, 0.8403, 0.5909, 0.8375, 0.58, 0.8362, 0.5711, 0.8341, 0.5547, 0.8362, 0.5458, 0.8423, 0.5239, 0.843, 0.5082, 0.843, 0.5, 0.875, 0.5, 0.875, 0.5357, 0.875, 0.5714, 0.875, 0.6071, 0.875, 0.6429, 0.875, 0.6786, 0.875, 0.7143, 0.875, 0.75, 0.625, 0.5, 0.7815, 0.5, 0.7808, 0.5191, 0.776, 0.5328, 0.7726, 0.5478, 0.7712, 0.556, 0.7781, 0.5766, 0.7828, 0.5889, 0.7849, 0.5984, 0.7849, 0.6094, 0.7835, 0.6183, 0.7808, 0.6326, 0.7794, 0.647, 0.7794, 0.6552, 0.7801, 0.6675, 0.7828, 0.6757, 0.7863, 0.6914, 0.7842, 0.7188, 0.7808, 0.7358, 0.7801, 0.75, 0.625, 0.75, 0.625, 0.7143, 0.625, 0.6786, 0.625, 0.6429, 0.625, 0.6071, 0.625, 0.5714, 0.625, 0.5357, 0.8129, 0.75, 0.8102, 0.7386, 0.8068, 0.7242, 0.804, 0.7071, 0.8027, 0.6928, 0.7999, 0.6812, 0.7986, 0.6736, 0.7986, 0.66, 0.8006, 0.6483, 0.8034, 0.6367, 0.8054, 0.6244, 0.8081, 0.6128, 0.8095, 0.5943, 0.8088, 0.5848, 0.8068, 0.5752, 0.8034, 0.5663, 0.7993, 0.5547, 0.7979, 0.5437, 0.7999, 0.5287, 0.8068, 0.515, 0.8116, 0.5, 0.843, 0.5, 0.843, 0.5082, 0.8423, 0.5239, 0.8362, 0.5458, 0.8341, 0.5547, 0.8362, 0.5711, 0.8375, 0.58, 0.8403, 0.5909, 0.8416, 0.6073, 0.8416, 0.6155, 0.8396, 0.6319, 0.8375, 0.6524, 0.8382, 0.6805, 0.8403, 0.6914, 0.843, 0.7017, 0.8444, 0.7174, 0.8478, 0.7317, 0.8478, 0.7427, 0.8484, 0.75, 0.7801, 0.75, 0.7808, 0.7358, 0.7842, 0.7188, 0.7863, 0.6914, 0.7828, 0.6757, 0.7801, 0.6675, 0.7794, 0.6552, 0.7794, 0.647, 0.7808, 0.6326, 0.7835, 0.6183, 0.7849, 0.6094, 0.7849, 0.5984, 0.7828, 0.5889, 0.7781, 0.5766, 0.7712, 0.556, 0.7726, 0.5478, 0.776, 0.5328, 0.7808, 0.5191, 0.7815, 0.5, 0.8116, 0.5, 0.8068, 0.515, 0.7999, 0.5287, 0.7979, 0.5437, 0.7993, 0.5547, 0.8034, 0.5663, 0.8068, 0.5752, 0.8088, 0.5848, 0.8095, 0.5943, 0.8081, 0.6128, 0.8054, 0.6244, 0.8034, 0.6367, 0.8006, 0.6483, 0.7986, 0.66, 0.7986, 0.6736, 0.7999, 0.6812, 0.8027, 0.6928, 0.804, 0.7071, 0.8068, 0.7242, 0.8102, 0.7386, 0.8129, 0.75, 0.8484, 0.75, 0.875, 0.75, 0.875, 0.7143, 0.875, 0.6786, 0.875, 0.6429, 0.875, 0.6071, 0.875, 0.5714, 0.875, 0.5357, 0.875, 0.5, 0.843, 0.5, 0.843, 0.5082, 0.8423, 0.5239, 0.8362, 0.5458, 0.8341, 0.5547, 0.8362, 0.5711, 0.8375, 0.58, 0.8403, 0.5909, 0.8416, 0.6073, 0.8416, 0.6155, 0.8396, 0.6319, 0.8375, 0.6524, 0.8382, 0.6805, 0.8403, 0.6914, 0.843, 0.7017, 0.8444, 0.7174, 0.8478, 0.7317, 0.8478, 0.7427, 0.625, 0.5, 0.625, 0.5357, 0.625, 0.5714, 0.625, 0.6071, 0.625, 0.6429, 0.625, 0.6786, 0.625, 0.7143, 0.625, 0.75, 0.7801, 0.75, 0.7808, 0.7358, 0.7842, 0.7188, 0.7863, 0.6914, 0.7828, 0.6757, 0.7801, 0.6675, 0.7794, 0.6552, 0.7794, 0.647, 0.7808, 0.6326, 0.7835, 0.6183, 0.7849, 0.6094, 0.7849, 0.5984, 0.7828, 0.5889, 0.7781, 0.5766, 0.7712, 0.556, 0.7726, 0.5478, 0.776, 0.5328, 0.7808, 0.5191, 0.7815, 0.5, 0.8129, 0.75, 0.8484, 0.75, 0.8478, 0.7427, 0.8478, 0.7317, 0.8444, 0.7174, 0.843, 0.7017, 0.8403, 0.6914, 0.8382, 0.6805, 0.8375, 0.6524, 0.8396, 0.6319, 0.8416, 0.6155, 0.8416, 0.6073, 0.8403, 0.5909, 0.8375, 0.58, 0.8362, 0.5711, 0.8341, 0.5547, 0.8362, 0.5458, 0.8423, 0.5239, 0.843, 0.5082, 0.843, 0.5, 0.8116, 0.5, 0.8068, 0.515, 0.7999, 0.5287, 0.7979, 0.5437, 0.7993, 0.5547, 0.8034, 0.5663, 0.8068, 0.5752, 0.8088, 0.5848, 0.8095, 0.5943, 0.8081, 0.6128, 0.8054, 0.6244, 0.8034, 0.6367, 0.8006, 0.6483, 0.7986, 0.66, 0.7986, 0.6736, 0.7999, 0.6812, 0.8027, 0.6928, 0.804, 0.7071, 0.8068, 0.7242, 0.8102, 0.7386, 0.7801, 0.75, 0.8129, 0.75, 0.8102, 0.7386, 0.8068, 0.7242, 0.804, 0.7071, 0.8027, 0.6928, 0.7999, 0.6812, 0.7986, 0.6736, 0.7986, 0.66, 0.8006, 0.6483, 0.8034, 0.6367, 0.8054, 0.6244, 0.8081, 0.6128, 0.8095, 0.5943, 0.8088, 0.5848, 0.8068, 0.5752, 0.8034, 0.5663, 0.7993, 0.5547, 0.7979, 0.5437, 0.7999, 0.5287, 0.8068, 0.515, 0.8116, 0.5, 0.7815, 0.5, 0.7808, 0.5191, 0.776, 0.5328, 0.7726, 0.5478, 0.7712, 0.556, 0.7781, 0.5766, 0.7828, 0.5889, 0.7849, 0.5984, 0.7849, 0.6094, 0.7835, 0.6183, 0.7808, 0.6326, 0.7794, 0.647, 0.7794, 0.6552, 0.7801, 0.6675, 0.7828, 0.6757, 0.7863, 0.6914, 0.7842, 0.7188, 0.7808, 0.7358, 0.8484, 0.75, 0.875, 0.75, 0.875, 0.7143, 0.875, 0.6786, 0.875, 0.6429, 0.875, 0.6071, 0.875, 0.5714, 0.875, 0.5357, 0.875, 0.5, 0.843, 0.5, 0.843, 0.5082, 0.8423, 0.5239, 0.8362, 0.5458, 0.8341, 0.5547, 0.8362, 0.5711, 0.8375, 0.58, 0.8403, 0.5909, 0.8416, 0.6073, 0.8416, 0.6155, 0.8396, 0.6319, 0.8375, 0.6524, 0.8382, 0.6805, 0.8403, 0.6914, 0.843, 0.7017, 0.8444, 0.7174, 0.8478, 0.7317, 0.8478, 0.7427, 0.625, 0.5, 0.625, 0.5357, 0.625, 0.5714, 0.625, 0.6071, 0.625, 0.6429, 0.625, 0.6786, 0.625, 0.7143, 0.625, 0.75, 0.7801, 0.75, 0.7808, 0.7358, 0.7842, 0.7188, 0.7863, 0.6914, 0.7828, 0.6757, 0.7801, 0.6675, 0.7794, 0.6552, 0.7794, 0.647, 0.7808, 0.6326, 0.7835, 0.6183, 0.7849, 0.6094, 0.7849, 0.5984, 0.7828, 0.5889, 0.7781, 0.5766, 0.7712, 0.556, 0.7726, 0.5478, 0.776, 0.5328, 0.7808, 0.5191, 0.7815, 0.5, 0.8129, 0.75, 0.8484, 0.75, 0.8478, 0.7427, 0.8478, 0.7317, 0.8444, 0.7174, 0.843, 0.7017, 0.8403, 0.6914, 0.8382, 0.6805, 0.8375, 0.6524, 0.8396, 0.6319, 0.8416, 0.6155, 0.8416, 0.6073, 0.8403, 0.5909, 0.8375, 0.58, 0.8362, 0.5711, 0.8341, 0.5547, 0.8362, 0.5458, 0.8423, 0.5239, 0.843, 0.5082, 0.843, 0.5, 0.8116, 0.5, 0.8068, 0.515, 0.7999, 0.5287, 0.7979, 0.5437, 0.7993, 0.5547, 0.8034, 0.5663, 0.8068, 0.5752, 0.8088, 0.5848, 0.8095, 0.5943, 0.8081, 0.6128, 0.8054, 0.6244, 0.8034, 0.6367, 0.8006, 0.6483, 0.7986, 0.66, 0.7986, 0.6736, 0.7999, 0.6812, 0.8027, 0.6928, 0.804, 0.7071, 0.8068, 0.7242, 0.8102, 0.7386, 0.7801, 0.75, 0.8129, 0.75, 0.8102, 0.7386, 0.8068, 0.7242, 0.804, 0.7071, 0.8027, 0.6928, 0.7999, 0.6812, 0.7986, 0.6736, 0.7986, 0.66, 0.8006, 0.6483, 0.8034, 0.6367, 0.8054, 0.6244, 0.8081, 0.6128, 0.8095, 0.5943, 0.8088, 0.5848, 0.8068, 0.5752, 0.8034, 0.5663, 0.7993, 0.5547, 0.7979, 0.5437, 0.7999, 0.5287, 0.8068, 0.515, 0.8116, 0.5, 0.7815, 0.5, 0.7808, 0.5191, 0.776, 0.5328, 0.7726, 0.5478, 0.7712, 0.556, 0.7781, 0.5766, 0.7828, 0.5889, 0.7849, 0.5984, 0.7849, 0.6094, 0.7835, 0.6183, 0.7808, 0.6326, 0.7794, 0.647, 0.7794, 0.6552, 0.7801, 0.6675, 0.7828, 0.6757, 0.7863, 0.6914, 0.7842, 0.7188, 0.7808, 0.7358, 0.8484, 0.75, 0.8478, 0.7427, 0.8478, 0.7317, 0.8444, 0.7174, 0.843, 0.7017, 0.8403, 0.6914, 0.8382, 0.6805, 0.8375, 0.6524, 0.8396, 0.6319, 0.8416, 0.6155, 0.8416, 0.6073, 0.8403, 0.5909, 0.8375, 0.58, 0.8362, 0.5711, 0.8341, 0.5547, 0.8362, 0.5458, 0.8423, 0.5239, 0.843, 0.5082, 0.843, 0.5, 0.875, 0.5, 0.875, 0.5357, 0.875, 0.5714, 0.875, 0.6071, 0.875, 0.6429, 0.875, 0.6786, 0.875, 0.7143, 0.875, 0.75, 0.625, 0.5, 0.7815, 0.5, 0.7808, 0.5191, 0.776, 0.5328, 0.7726, 0.5478, 0.7712, 0.556, 0.7781, 0.5766, 0.7828, 0.5889, 0.7849, 0.5984, 0.7849, 0.6094, 0.7835, 0.6183, 0.7808, 0.6326, 0.7794, 0.647, 0.7794, 0.6552, 0.7801, 0.6675, 0.7828, 0.6757, 0.7863, 0.6914, 0.7842, 0.7188, 0.7808, 0.7358, 0.7801, 0.75, 0.625, 0.75, 0.625, 0.7143, 0.625, 0.6786, 0.625, 0.6429, 0.625, 0.6071, 0.625, 0.5714, 0.625, 0.5357, 0.8129, 0.75, 0.8102, 0.7386, 0.8068, 0.7242, 0.804, 0.7071, 0.8027, 0.6928, 0.7999, 0.6812, 0.7986, 0.6736, 0.7986, 0.66, 0.8006, 0.6483, 0.8034, 0.6367, 0.8054, 0.6244, 0.8081, 0.6128, 0.8095, 0.5943, 0.8088, 0.5848, 0.8068, 0.5752, 0.8034, 0.5663, 0.7993, 0.5547, 0.7979, 0.5437, 0.7999, 0.5287, 0.8068, 0.515, 0.8116, 0.5, 0.843, 0.5, 0.843, 0.5082, 0.8423, 0.5239, 0.8362, 0.5458, 0.8341, 0.5547, 0.8362, 0.5711, 0.8375, 0.58, 0.8403, 0.5909, 0.8416, 0.6073, 0.8416, 0.6155, 0.8396, 0.6319, 0.8375, 0.6524, 0.8382, 0.6805, 0.8403, 0.6914, 0.843, 0.7017, 0.8444, 0.7174, 0.8478, 0.7317, 0.8478, 0.7427, 0.8484, 0.75, 0.7801, 0.75, 0.7808, 0.7358, 0.7842, 0.7188, 0.7863, 0.6914, 0.7828, 0.6757, 0.7801, 0.6675, 0.7794, 0.6552, 0.7794, 0.647, 0.7808, 0.6326, 0.7835, 0.6183, 0.7849, 0.6094, 0.7849, 0.5984, 0.7828, 0.5889, 0.7781, 0.5766, 0.7712, 0.556, 0.7726, 0.5478, 0.776, 0.5328, 0.7808, 0.5191, 0.7815, 0.5, 0.8116, 0.5, 0.8068, 0.515, 0.7999, 0.5287, 0.7979, 0.5437, 0.7993, 0.5547, 0.8034, 0.5663, 0.8068, 0.5752, 0.8088, 0.5848, 0.8095, 0.5943, 0.8081, 0.6128, 0.8054, 0.6244, 0.8034, 0.6367, 0.8006, 0.6483, 0.7986, 0.66, 0.7986, 0.6736, 0.7999, 0.6812, 0.8027, 0.6928, 0.804, 0.7071, 0.8068, 0.7242, 0.8102, 0.7386, 0.8129, 0.75, 0.7808, 0.6326, 0.7808, 0.6326, 0.7835, 0.6183, 0.7835, 0.6183, 0.8375, 0.58, 0.8375, 0.58, 0.8403, 0.5909, 0.8403, 0.5909, 0.7794, 0.647, 0.7794, 0.647, 0.7808, 0.6326, 0.7808, 0.6326, 0.8403, 0.5909, 0.8403, 0.5909, 0.8416, 0.6073, 0.8416, 0.6073, 0.7794, 0.6552, 0.7794, 0.6552, 0.7794, 0.647, 0.7794, 0.647, 0.8416, 0.6073, 0.8416, 0.6073, 0.8416, 0.6155, 0.8416, 0.6155, 0.7801, 0.6675, 0.7801, 0.6675, 0.7794, 0.6552, 0.7794, 0.6552, 0.8416, 0.6155, 0.8416, 0.6155, 0.8396, 0.6319, 0.8396, 0.6319, 0.7828, 0.6757, 0.7828, 0.6757, 0.7801, 0.6675, 0.7801, 0.6675, 0.8396, 0.6319, 0.8396, 0.6319, 0.8375, 0.6524, 0.8375, 0.6524, 0.7863, 0.6914, 0.7863, 0.6914, 0.7828, 0.6757, 0.7828, 0.6757, 0.8375, 0.6524, 0.8375, 0.6524, 0.8382, 0.6805, 0.8382, 0.6805, 0.7842, 0.7188, 0.7842, 0.7188, 0.7863, 0.6914, 0.7863, 0.6914, 0.8382, 0.6805, 0.8382, 0.6805, 0.8403, 0.6914, 0.8403, 0.6914, 0.7808, 0.7358, 0.7808, 0.7358, 0.7842, 0.7188, 0.7842, 0.7188, 0.8403, 0.6914, 0.8403, 0.6914, 0.843, 0.7017, 0.843, 0.7017, 0.7801, 0.75, 0.7801, 0.75, 0.7808, 0.7358, 0.7808, 0.7358, 0.843, 0.7017, 0.843, 0.7017, 0.8444, 0.7174, 0.8444, 0.7174, 0.8129, 0.75, 0.8129, 0.75, 0.8484, 0.75, 0.8484, 0.75, 0.8444, 0.7174, 0.8444, 0.7174, 0.8478, 0.7317, 0.8478, 0.7317, 0.843, 0.5082, 0.843, 0.5082, 0.843, 0.5, 0.843, 0.5, 0.8478, 0.7317, 0.8478, 0.7317, 0.8478, 0.7427, 0.8478, 0.7427, 0.8423, 0.5239, 0.8423, 0.5239, 0.843, 0.5082, 0.843, 0.5082, 0.8478, 0.7427, 0.8478, 0.7427, 0.8484, 0.75, 0.8484, 0.75, 0.8362, 0.5458, 0.8362, 0.5458, 0.8423, 0.5239, 0.8423, 0.5239, 0.8116, 0.5, 0.8116, 0.5, 0.843, 0.5, 0.843, 0.5, 0.8341, 0.5547, 0.8341, 0.5547, 0.8362, 0.5458, 0.8362, 0.5458, 0.8068, 0.515, 0.8068, 0.515, 0.8116, 0.5, 0.8116, 0.5, 0.8362, 0.5711, 0.8362, 0.5711, 0.8341, 0.5547, 0.8341, 0.5547, 0.7999, 0.5287, 0.7999, 0.5287, 0.8068, 0.515, 0.8068, 0.515, 0.8375, 0.58, 0.8375, 0.58, 0.8362, 0.5711, 0.8362, 0.5711, 0.7979, 0.5437, 0.7979, 0.5437, 0.7999, 0.5287, 0.7999, 0.5287, 0.8403, 0.5909, 0.8403, 0.5909, 0.8375, 0.58, 0.8375, 0.58, 0.7993, 0.5547, 0.7993, 0.5547, 0.7979, 0.5437, 0.7979, 0.5437, 0.8416, 0.6073, 0.8416, 0.6073, 0.8403, 0.5909, 0.8403, 0.5909, 0.8034, 0.5663, 0.8034, 0.5663, 0.7993, 0.5547, 0.7993, 0.5547, 0.8416, 0.6155, 0.8416, 0.6155, 0.8416, 0.6073, 0.8416, 0.6073, 0.8068, 0.5752, 0.8068, 0.5752, 0.8034, 0.5663, 0.8034, 0.5663, 0.8396, 0.6319, 0.8396, 0.6319, 0.8416, 0.6155, 0.8416, 0.6155, 0.8088, 0.5848, 0.8088, 0.5848, 0.8068, 0.5752, 0.8068, 0.5752, 0.8375, 0.6524, 0.8375, 0.6524, 0.8396, 0.6319, 0.8396, 0.6319, 0.8095, 0.5943, 0.8095, 0.5943, 0.8088, 0.5848, 0.8088, 0.5848, 0.8382, 0.6805, 0.8382, 0.6805, 0.8375, 0.6524, 0.8375, 0.6524, 0.8081, 0.6128, 0.8081, 0.6128, 0.8095, 0.5943, 0.8095, 0.5943, 0.8403, 0.6914, 0.8403, 0.6914, 0.8382, 0.6805, 0.8382, 0.6805, 0.8054, 0.6244, 0.8054, 0.6244, 0.8081, 0.6128, 0.8081, 0.6128, 0.843, 0.7017, 0.843, 0.7017, 0.8403, 0.6914, 0.8403, 0.6914, 0.8034, 0.6367, 0.8034, 0.6367, 0.8054, 0.6244, 0.8054, 0.6244, 0.8444, 0.7174, 0.8444, 0.7174, 0.843, 0.7017, 0.843, 0.7017, 0.8006, 0.6483, 0.8006, 0.6483, 0.8034, 0.6367, 0.8034, 0.6367, 0.8478, 0.7317, 0.8478, 0.7317, 0.8444, 0.7174, 0.8444, 0.7174, 0.7986, 0.66, 0.7986, 0.66, 0.8006, 0.6483, 0.8006, 0.6483, 0.8478, 0.7427, 0.8478, 0.7427, 0.8478, 0.7317, 0.8478, 0.7317, 0.7986, 0.6736, 0.7986, 0.6736, 0.7986, 0.66, 0.7986, 0.66, 0.8484, 0.75, 0.8484, 0.75, 0.8478, 0.7427, 0.8478, 0.7427, 0.7999, 0.6812, 0.7999, 0.6812, 0.7986, 0.6736, 0.7986, 0.6736, 0.843, 0.5, 0.843, 0.5, 0.8116, 0.5, 0.8116, 0.5, 0.8027, 0.6928, 0.8027, 0.6928, 0.7999, 0.6812, 0.7999, 0.6812, 0.8116, 0.5, 0.8116, 0.5, 0.8068, 0.515, 0.8068, 0.515, 0.804, 0.7071, 0.804, 0.7071, 0.8027, 0.6928, 0.8027, 0.6928, 0.8068, 0.515, 0.8068, 0.515, 0.7999, 0.5287, 0.7999, 0.5287, 0.8068, 0.7242, 0.8068, 0.7242, 0.804, 0.7071, 0.804, 0.7071, 0.7999, 0.5287, 0.7999, 0.5287, 0.7979, 0.5437, 0.7979, 0.5437, 0.8102, 0.7386, 0.8102, 0.7386, 0.8068, 0.7242, 0.8068, 0.7242, 0.7979, 0.5437, 0.7979, 0.5437, 0.7993, 0.5547, 0.7993, 0.5547, 0.8129, 0.75, 0.8129, 0.75, 0.8102, 0.7386, 0.8102, 0.7386, 0.7993, 0.5547, 0.7993, 0.5547, 0.8034, 0.5663, 0.8034, 0.5663, 0.8129, 0.75, 0.8129, 0.75, 0.7801, 0.75, 0.7801, 0.75, 0.8034, 0.5663, 0.8034, 0.5663, 0.8068, 0.5752, 0.8068, 0.5752, 0.8116, 0.5, 0.8116, 0.5, 0.8068, 0.515, 0.8068, 0.515, 0.8068, 0.5752, 0.8068, 0.5752, 0.8088, 0.5848, 0.8088, 0.5848, 0.8068, 0.515, 0.8068, 0.515, 0.7999, 0.5287, 0.7999, 0.5287, 0.8088, 0.5848, 0.8088, 0.5848, 0.8095, 0.5943, 0.8095, 0.5943, 0.7999, 0.5287, 0.7999, 0.5287, 0.7979, 0.5437, 0.7979, 0.5437, 0.8095, 0.5943, 0.8095, 0.5943, 0.8081, 0.6128, 0.8081, 0.6128, 0.7979, 0.5437, 0.7979, 0.5437, 0.7993, 0.5547, 0.7993, 0.5547, 0.8081, 0.6128, 0.8081, 0.6128, 0.8054, 0.6244, 0.8054, 0.6244, 0.7993, 0.5547, 0.7993, 0.5547, 0.8034, 0.5663, 0.8034, 0.5663, 0.8054, 0.6244, 0.8054, 0.6244, 0.8034, 0.6367, 0.8034, 0.6367, 0.8034, 0.5663, 0.8034, 0.5663, 0.8068, 0.5752, 0.8068, 0.5752, 0.8034, 0.6367, 0.8034, 0.6367, 0.8006, 0.6483, 0.8006, 0.6483, 0.8068, 0.5752, 0.8068, 0.5752, 0.8088, 0.5848, 0.8088, 0.5848, 0.8006, 0.6483, 0.8006, 0.6483, 0.7986, 0.66, 0.7986, 0.66, 0.8088, 0.5848, 0.8088, 0.5848, 0.8095, 0.5943, 0.8095, 0.5943, 0.7986, 0.66, 0.7986, 0.66, 0.7986, 0.6736, 0.7986, 0.6736, 0.8095, 0.5943, 0.8095, 0.5943, 0.8081, 0.6128, 0.8081, 0.6128, 0.7986, 0.6736, 0.7986, 0.6736, 0.7999, 0.6812, 0.7999, 0.6812, 0.8081, 0.6128, 0.8081, 0.6128, 0.8054, 0.6244, 0.8054, 0.6244, 0.7999, 0.6812, 0.7999, 0.6812, 0.8027, 0.6928, 0.8027, 0.6928, 0.8054, 0.6244, 0.8054, 0.6244, 0.8034, 0.6367, 0.8034, 0.6367, 0.8027, 0.6928, 0.8027, 0.6928, 0.804, 0.7071, 0.804, 0.7071, 0.8034, 0.6367, 0.8034, 0.6367, 0.8006, 0.6483, 0.8006, 0.6483, 0.804, 0.7071, 0.804, 0.7071, 0.8068, 0.7242, 0.8068, 0.7242, 0.8006, 0.6483, 0.8006, 0.6483, 0.7986, 0.66, 0.7986, 0.66, 0.8068, 0.7242, 0.8068, 0.7242, 0.8102, 0.7386, 0.8102, 0.7386, 0.7986, 0.66, 0.7986, 0.66, 0.7986, 0.6736, 0.7986, 0.6736, 0.8102, 0.7386, 0.8102, 0.7386, 0.8129, 0.75, 0.8129, 0.75, 0.7986, 0.6736, 0.7986, 0.6736, 0.7999, 0.6812, 0.7999, 0.6812, 0.7801, 0.75, 0.7801, 0.75, 0.8129, 0.75, 0.8129, 0.75, 0.7999, 0.6812, 0.7999, 0.6812, 0.8027, 0.6928, 0.8027, 0.6928, 0.8068, 0.515, 0.8068, 0.515, 0.8116, 0.5, 0.8116, 0.5, 0.8027, 0.6928, 0.8027, 0.6928, 0.804, 0.7071, 0.804, 0.7071, 0.7999, 0.5287, 0.7999, 0.5287, 0.8068, 0.515, 0.8068, 0.515, 0.804, 0.7071, 0.804, 0.7071, 0.8068, 0.7242, 0.8068, 0.7242, 0.7979, 0.5437, 0.7979, 0.5437, 0.7999, 0.5287, 0.7999, 0.5287, 0.8068, 0.7242, 0.8068, 0.7242, 0.8102, 0.7386, 0.8102, 0.7386, 0.7993, 0.5547, 0.7993, 0.5547, 0.7979, 0.5437, 0.7979, 0.5437, 0.8102, 0.7386, 0.8102, 0.7386, 0.8129, 0.75, 0.8129, 0.75, 0.8034, 0.5663, 0.8034, 0.5663, 0.7993, 0.5547, 0.7993, 0.5547, 0.7815, 0.5, 0.7815, 0.5, 0.8116, 0.5, 0.8116, 0.5, 0.8068, 0.5752, 0.8068, 0.5752, 0.8034, 0.5663, 0.8034, 0.5663, 0.7808, 0.5191, 0.7808, 0.5191, 0.7815, 0.5, 0.7815, 0.5, 0.875, 0.7143, 0.875, 0.7143, 0.875, 0.75, 0.875, 0.75, 0.8088, 0.5848, 0.8088, 0.5848, 0.8068, 0.5752, 0.8068, 0.5752, 0.776, 0.5328, 0.776, 0.5328, 0.7808, 0.5191, 0.7808, 0.5191, 0.875, 0.75, 0.875, 0.75, 0.875, 0.75, 0.875, 0.75, 0.875, 0.75, 0.875, 0.75, 0.875, 0.75, 0.875, 0.75, 0.8484, 0.75, 0.8484, 0.75, 0.8095, 0.5943, 0.8095, 0.5943, 0.8088, 0.5848, 0.8088, 0.5848, 0.7726, 0.5478, 0.7726, 0.5478, 0.776, 0.5328, 0.776, 0.5328, 0.843, 0.5, 0.843, 0.5, 0.875, 0.5, 0.875, 0.5, 0.875, 0.5, 0.875, 0.5, 0.875, 0.5, 0.875, 0.5, 0.875, 0.5, 0.875, 0.5, 0.8081, 0.6128, 0.8081, 0.6128, 0.8095, 0.5943, 0.8095, 0.5943, 0.7712, 0.556, 0.7712, 0.556, 0.7726, 0.5478, 0.7726, 0.5478, 0.843, 0.5082, 0.843, 0.5082, 0.843, 0.5, 0.843, 0.5, 0.8054, 0.6244, 0.8054, 0.6244, 0.8081, 0.6128, 0.8081, 0.6128, 0.7781, 0.5766, 0.7781, 0.5766, 0.7712, 0.556, 0.7712, 0.556, 0.8423, 0.5239, 0.8423, 0.5239, 0.843, 0.5082, 0.843, 0.5082, 0.8034, 0.6367, 0.8034, 0.6367, 0.8054, 0.6244, 0.8054, 0.6244, 0.7828, 0.5889, 0.7828, 0.5889, 0.7781, 0.5766, 0.7781, 0.5766, 0.8362, 0.5458, 0.8362, 0.5458, 0.8423, 0.5239, 0.8423, 0.5239, 0.8006, 0.6483, 0.8006, 0.6483, 0.8034, 0.6367, 0.8034, 0.6367, 0.7849, 0.5984, 0.7849, 0.5984, 0.7828, 0.5889, 0.7828, 0.5889, 0.8341, 0.5547, 0.8341, 0.5547, 0.8362, 0.5458, 0.8362, 0.5458, 0.7986, 0.66, 0.7986, 0.66, 0.8006, 0.6483, 0.8006, 0.6483, 0.7849, 0.6094, 0.7849, 0.6094, 0.7849, 0.5984, 0.7849, 0.5984, 0.8362, 0.5711, 0.8362, 0.5711, 0.8341, 0.5547, 0.8341, 0.5547, 0.7986, 0.6736, 0.7986, 0.6736, 0.7986, 0.66, 0.7986, 0.66, 0.7835, 0.6183, 0.7835, 0.6183, 0.7849, 0.6094, 0.7849, 0.6094, 0.8375, 0.58, 0.8375, 0.58, 0.8362, 0.5711, 0.8362, 0.5711, 0.7999, 0.6812, 0.7999, 0.6812, 0.7986, 0.6736, 0.7986, 0.6736, 0.7808, 0.6326, 0.7808, 0.6326, 0.7835, 0.6183, 0.7835, 0.6183, 0.8403, 0.5909, 0.8403, 0.5909, 0.8375, 0.58, 0.8375, 0.58, 0.8027, 0.6928, 0.8027, 0.6928, 0.7999, 0.6812, 0.7999, 0.6812, 0.7794, 0.647, 0.7794, 0.647, 0.7808, 0.6326, 0.7808, 0.6326, 0.8416, 0.6073, 0.8416, 0.6073, 0.8403, 0.5909, 0.8403, 0.5909, 0.804, 0.7071, 0.804, 0.7071, 0.8027, 0.6928, 0.8027, 0.6928, 0.7794, 0.6552, 0.7794, 0.6552, 0.7794, 0.647, 0.7794, 0.647, 0.8416, 0.6155, 0.8416, 0.6155, 0.8416, 0.6073, 0.8416, 0.6073, 0.8068, 0.7242, 0.8068, 0.7242, 0.804, 0.7071, 0.804, 0.7071, 0.7801, 0.6675, 0.7801, 0.6675, 0.7794, 0.6552, 0.7794, 0.6552, 0.8396, 0.6319, 0.8396, 0.6319, 0.8416, 0.6155, 0.8416, 0.6155, 0.8102, 0.7386, 0.8102, 0.7386, 0.8068, 0.7242, 0.8068, 0.7242, 0.7828, 0.6757, 0.7828, 0.6757, 0.7801, 0.6675, 0.7801, 0.6675, 0.8375, 0.6524, 0.8375, 0.6524, 0.8396, 0.6319, 0.8396, 0.6319, 0.8129, 0.75, 0.8129, 0.75, 0.8102, 0.7386, 0.8102, 0.7386, 0.7863, 0.6914, 0.7863, 0.6914, 0.7828, 0.6757, 0.7828, 0.6757, 0.8382, 0.6805, 0.8382, 0.6805, 0.8375, 0.6524, 0.8375, 0.6524, 0.8116, 0.5, 0.8116, 0.5, 0.7815, 0.5, 0.7815, 0.5, 0.7842, 0.7188, 0.7842, 0.7188, 0.7863, 0.6914, 0.7863, 0.6914, 0.8403, 0.6914, 0.8403, 0.6914, 0.8382, 0.6805, 0.8382, 0.6805, 0.7815, 0.5, 0.7815, 0.5, 0.7808, 0.5191, 0.7808, 0.5191, 0.7808, 0.7358, 0.7808, 0.7358, 0.7842, 0.7188, 0.7842, 0.7188, 0.843, 0.7017, 0.843, 0.7017, 0.8403, 0.6914, 0.8403, 0.6914, 0.7808, 0.5191, 0.7808, 0.5191, 0.776, 0.5328, 0.776, 0.5328, 0.7801, 0.75, 0.7801, 0.75, 0.7808, 0.7358, 0.7808, 0.7358, 0.8444, 0.7174, 0.8444, 0.7174, 0.843, 0.7017, 0.843, 0.7017, 0.776, 0.5328, 0.776, 0.5328, 0.7726, 0.5478, 0.7726, 0.5478, 0.625, 0.7143, 0.625, 0.7143, 0.625, 0.75, 0.625, 0.75, 0.8478, 0.7317, 0.8478, 0.7317, 0.8444, 0.7174, 0.8444, 0.7174, 0.7726, 0.5478, 0.7726, 0.5478, 0.7712, 0.556, 0.7712, 0.556, 0.875, 0.5357, 0.875, 0.5357, 0.875, 0.5, 0.875, 0.5, 0.8478, 0.7427, 0.8478, 0.7427, 0.8478, 0.7317, 0.8478, 0.7317, 0.7712, 0.556, 0.7712, 0.556, 0.7781, 0.5766, 0.7781, 0.5766, 0.8484, 0.75, 0.8484, 0.75, 0.875, 0.75, 0.875, 0.75, 0.8484, 0.75, 0.8484, 0.75, 0.8478, 0.7427, 0.8478, 0.7427, 0.7781, 0.5766, 0.7781, 0.5766, 0.7828, 0.5889, 0.7828, 0.5889, 0.875, 0.5, 0.875, 0.5, 0.843, 0.5, 0.843, 0.5, 0.625, 0.5, 0.625, 0.5, 0.7815, 0.5, 0.7815, 0.5, 0.7828, 0.5889, 0.7828, 0.5889, 0.7849, 0.5984, 0.7849, 0.5984, 0.843, 0.5, 0.843, 0.5, 0.843, 0.5082, 0.843, 0.5082, 0.625, 0.75, 0.625, 0.75, 0.625, 0.7143, 0.625, 0.7143, 0.7849, 0.5984, 0.7849, 0.5984, 0.7849, 0.6094, 0.7849, 0.6094, 0.843, 0.5082, 0.843, 0.5082, 0.8423, 0.5239, 0.8423, 0.5239, 0.7801, 0.75, 0.7801, 0.75, 0.625, 0.75, 0.625, 0.75, 0.7849, 0.6094, 0.7849, 0.6094, 0.7835, 0.6183, 0.7835, 0.6183, 0.8423, 0.5239, 0.8423, 0.5239, 0.8362, 0.5458, 0.8362, 0.5458, 0.7815, 0.5, 0.7815, 0.5, 0.7808, 0.5191, 0.7808, 0.5191, 0.7835, 0.6183, 0.7835, 0.6183, 0.7808, 0.6326, 0.7808, 0.6326, 0.8362, 0.5458, 0.8362, 0.5458, 0.8341, 0.5547, 0.8341, 0.5547, 0.7808, 0.5191, 0.7808, 0.5191, 0.776, 0.5328, 0.776, 0.5328, 0.7808, 0.6326, 0.7808, 0.6326, 0.7794, 0.647, 0.7794, 0.647, 0.8341, 0.5547, 0.8341, 0.5547, 0.8362, 0.5711, 0.8362, 0.5711, 0.776, 0.5328, 0.776, 0.5328, 0.7726, 0.5478, 0.7726, 0.5478, 0.7794, 0.647, 0.7794, 0.647, 0.7794, 0.6552, 0.7794, 0.6552, 0.8362, 0.5711, 0.8362, 0.5711, 0.8375, 0.58, 0.8375, 0.58, 0.7726, 0.5478, 0.7726, 0.5478, 0.7712, 0.556, 0.7712, 0.556, 0.7794, 0.6552, 0.7794, 0.6552, 0.7801, 0.6675, 0.7801, 0.6675, 0.8375, 0.58, 0.8375, 0.58, 0.8403, 0.5909, 0.8403, 0.5909, 0.7712, 0.556, 0.7712, 0.556, 0.7781, 0.5766, 0.7781, 0.5766, 0.7801, 0.6675, 0.7801, 0.6675, 0.7828, 0.6757, 0.7828, 0.6757, 0.8403, 0.5909, 0.8403, 0.5909, 0.8416, 0.6073, 0.8416, 0.6073, 0.7781, 0.5766, 0.7781, 0.5766, 0.7828, 0.5889, 0.7828, 0.5889, 0.7828, 0.6757, 0.7828, 0.6757, 0.7863, 0.6914, 0.7863, 0.6914, 0.8416, 0.6073, 0.8416, 0.6073, 0.8416, 0.6155, 0.8416, 0.6155, 0.7828, 0.5889, 0.7828, 0.5889, 0.7849, 0.5984, 0.7849, 0.5984, 0.7863, 0.6914, 0.7863, 0.6914, 0.7842, 0.7188, 0.7842, 0.7188, 0.8416, 0.6155, 0.8416, 0.6155, 0.8396, 0.6319, 0.8396, 0.6319, 0.7849, 0.5984, 0.7849, 0.5984, 0.7849, 0.6094, 0.7849, 0.6094, 0.7842, 0.7188, 0.7842, 0.7188, 0.7808, 0.7358, 0.7808, 0.7358, 0.8396, 0.6319, 0.8396, 0.6319, 0.8375, 0.6524, 0.8375, 0.6524, 0.7849, 0.6094, 0.7849, 0.6094, 0.7835, 0.6183, 0.7835, 0.6183, 0.7808, 0.7358, 0.7808, 0.7358, 0.7801, 0.75, 0.7801, 0.75, 0.8375, 0.6524, 0.8375, 0.6524, 0.8382, 0.6805, 0.8382, 0.6805, 0.7835, 0.6183, 0.7835, 0.6183, 0.7808, 0.6326, 0.7808, 0.6326, 0.7815, 0.5, 0.7815, 0.5, 0.625, 0.5, 0.625, 0.5, 0.625, 0.5, 0.625, 0.5, 0.625, 0.5, 0.625, 0.5, 0.625, 0.5, 0.625, 0.5, 0.8382, 0.6805, 0.8382, 0.6805, 0.8403, 0.6914, 0.8403, 0.6914, 0.7808, 0.6326, 0.7808, 0.6326, 0.7794, 0.647, 0.7794, 0.647, 0.625, 0.75, 0.625, 0.75, 0.625, 0.75, 0.625, 0.75, 0.625, 0.75, 0.625, 0.75, 0.625, 0.75, 0.625, 0.75, 0.7801, 0.75, 0.7801, 0.75, 0.8403, 0.6914, 0.8403, 0.6914, 0.843, 0.7017, 0.843, 0.7017, 0.7794, 0.647, 0.7794, 0.647, 0.7794, 0.6552, 0.7794, 0.6552, 0.625, 0.5357, 0.625, 0.5357, 0.625, 0.5, 0.625, 0.5, 0.843, 0.7017, 0.843, 0.7017, 0.8444, 0.7174, 0.8444, 0.7174, 0.7794, 0.6552, 0.7794, 0.6552, 0.7801, 0.6675, 0.7801, 0.6675, 0.625, 0.5714, 0.625, 0.5714, 0.625, 0.5357, 0.625, 0.5357, 0.8444, 0.7174, 0.8444, 0.7174, 0.8478, 0.7317, 0.8478, 0.7317, 0.7801, 0.6675, 0.7801, 0.6675, 0.7828, 0.6757, 0.7828, 0.6757, 0.625, 0.6071, 0.625, 0.6071, 0.625, 0.5714, 0.625, 0.5714, 0.8478, 0.7317, 0.8478, 0.7317, 0.8478, 0.7427, 0.8478, 0.7427, 0.7828, 0.6757, 0.7828, 0.6757, 0.7863, 0.6914, 0.7863, 0.6914, 0.625, 0.6429, 0.625, 0.6429, 0.625, 0.6071, 0.625, 0.6071, 0.8478, 0.7427, 0.8478, 0.7427, 0.8484, 0.75, 0.8484, 0.75, 0.7863, 0.6914, 0.7863, 0.6914, 0.7842, 0.7188, 0.7842, 0.7188, 0.625, 0.6786, 0.625, 0.6786, 0.625, 0.6429, 0.625, 0.6429, 0.7808, 0.5191, 0.7808, 0.5191, 0.7815, 0.5, 0.7815, 0.5, 0.7842, 0.7188, 0.7842, 0.7188, 0.7808, 0.7358, 0.7808, 0.7358, 0.625, 0.7143, 0.625, 0.7143, 0.625, 0.6786, 0.625, 0.6786, 0.776, 0.5328, 0.776, 0.5328, 0.7808, 0.5191, 0.7808, 0.5191, 0.7808, 0.7358, 0.7808, 0.7358, 0.7801, 0.75, 0.7801, 0.75, 0.875, 0.75, 0.875, 0.75, 0.875, 0.7143, 0.875, 0.7143, 0.7726, 0.5478, 0.7726, 0.5478, 0.776, 0.5328, 0.776, 0.5328, 0.8484, 0.75, 0.8484, 0.75, 0.8129, 0.75, 0.8129, 0.75, 0.875, 0.7143, 0.875, 0.7143, 0.875, 0.6786, 0.875, 0.6786, 0.7712, 0.556, 0.7712, 0.556, 0.7726, 0.5478, 0.7726, 0.5478, 0.843, 0.5, 0.843, 0.5, 0.843, 0.5082, 0.843, 0.5082, 0.875, 0.6786, 0.875, 0.6786, 0.875, 0.6429, 0.875, 0.6429, 0.7781, 0.5766, 0.7781, 0.5766, 0.7712, 0.556, 0.7712, 0.556, 0.843, 0.5082, 0.843, 0.5082, 0.8423, 0.5239, 0.8423, 0.5239, 0.875, 0.6429, 0.875, 0.6429, 0.875, 0.6071, 0.875, 0.6071, 0.7828, 0.5889, 0.7828, 0.5889, 0.7781, 0.5766, 0.7781, 0.5766, 0.8423, 0.5239, 0.8423, 0.5239, 0.8362, 0.5458, 0.8362, 0.5458, 0.875, 0.6071, 0.875, 0.6071, 0.875, 0.5714, 0.875, 0.5714, 0.7849, 0.5984, 0.7849, 0.5984, 0.7828, 0.5889, 0.7828, 0.5889, 0.8362, 0.5458, 0.8362, 0.5458, 0.8341, 0.5547, 0.8341, 0.5547, 0.875, 0.5714, 0.875, 0.5714, 0.875, 0.5357, 0.875, 0.5357, 0.7849, 0.6094, 0.7849, 0.6094, 0.7849, 0.5984, 0.7849, 0.5984, 0.8341, 0.5547, 0.8341, 0.5547, 0.8362, 0.5711, 0.8362, 0.5711, 0.7835, 0.6183, 0.7835, 0.6183, 0.7849, 0.6094, 0.7849, 0.6094, 0.8362, 0.5711, 0.8362, 0.5711, 0.8375, 0.58, 0.8375, 0.58, 0.875, 0.5, 0.875, 0.5, 0.875, 0.5357, 0.875, 0.5357, 0.875, 0.5357, 0.875, 0.5357, 0.875, 0.5714, 0.875, 0.5714, 0.875, 0.5714, 0.875, 0.5714, 0.875, 0.6071, 0.875, 0.6071, 0.875, 0.6071, 0.875, 0.6071, 0.875, 0.6429, 0.875, 0.6429, 0.875, 0.6429, 0.875, 0.6429, 0.875, 0.6786, 0.875, 0.6786, 0.875, 0.6786, 0.875, 0.6786, 0.875, 0.7143, 0.875, 0.7143, 0.875, 0.5, 0.875, 0.5, 0.875, 0.5357, 0.875, 0.5357, 0.875, 0.5, 0.875, 0.5, 0.875, 0.5357, 0.875, 0.5357, 0.875, 0.5, 0.875, 0.5, 0.875, 0.5357, 0.875, 0.5357, 0.875, 0.5, 0.875, 0.5, 0.875, 0.5357, 0.875, 0.5357, 0.875, 0.5, 0.875, 0.5, 0.875, 0.5357, 0.875, 0.5357, 0.875, 0.5, 0.875, 0.5, 0.875, 0.5357, 0.875, 0.5357, 0.875, 0.5357, 0.875, 0.5357, 0.875, 0.5714, 0.875, 0.5714, 0.875, 0.5357, 0.875, 0.5357, 0.875, 0.5714, 0.875, 0.5714, 0.875, 0.5357, 0.875, 0.5357, 0.875, 0.5714, 0.875, 0.5714, 0.875, 0.5357, 0.875, 0.5357, 0.875, 0.5714, 0.875, 0.5714, 0.875, 0.5357, 0.875, 0.5357, 0.875, 0.5714, 0.875, 0.5714, 0.875, 0.5357, 0.875, 0.5357, 0.875, 0.5714, 0.875, 0.5714, 0.875, 0.5714, 0.875, 0.5714, 0.875, 0.6071, 0.875, 0.6071, 0.875, 0.5714, 0.875, 0.5714, 0.875, 0.6071, 0.875, 0.6071, 0.875, 0.5714, 0.875, 0.5714, 0.875, 0.6071, 0.875, 0.6071, 0.875, 0.5714, 0.875, 0.5714, 0.875, 0.6071, 0.875, 0.6071, 0.875, 0.5714, 0.875, 0.5714, 0.875, 0.6071, 0.875, 0.6071, 0.875, 0.5714, 0.875, 0.5714, 0.875, 0.6071, 0.875, 0.6071, 0.875, 0.6071, 0.875, 0.6071, 0.875, 0.6429, 0.875, 0.6429, 0.875, 0.6071, 0.875, 0.6071, 0.875, 0.6429, 0.875, 0.6429, 0.875, 0.6071, 0.875, 0.6071, 0.875, 0.6429, 0.875, 0.6429, 0.875, 0.6071, 0.875, 0.6071, 0.875, 0.6429, 0.875, 0.6429, 0.875, 0.6071, 0.875, 0.6071, 0.875, 0.6429, 0.875, 0.6429, 0.875, 0.6071, 0.875, 0.6071, 0.875, 0.6429, 0.875, 0.6429, 0.875, 0.6429, 0.875, 0.6429, 0.875, 0.6786, 0.875, 0.6786, 0.875, 0.6429, 0.875, 0.6429, 0.875, 0.6786, 0.875, 0.6786, 0.875, 0.6429, 0.875, 0.6429, 0.875, 0.6786, 0.875, 0.6786, 0.875, 0.6429, 0.875, 0.6429, 0.875, 0.6786, 0.875, 0.6786, 0.875, 0.6429, 0.875, 0.6429, 0.875, 0.6786, 0.875, 0.6786, 0.875, 0.6429, 0.875, 0.6429, 0.875, 0.6786, 0.875, 0.6786, 0.875, 0.6786, 0.875, 0.6786, 0.875, 0.7143, 0.875, 0.7143, 0.875, 0.6786, 0.875, 0.6786, 0.875, 0.7143, 0.875, 0.7143, 0.875, 0.6786, 0.875, 0.6786, 0.875, 0.7143, 0.875, 0.7143, 0.875, 0.6786, 0.875, 0.6786, 0.875, 0.7143, 0.875, 0.7143, 0.875, 0.6786, 0.875, 0.6786, 0.875, 0.7143, 0.875, 0.7143, 0.875, 0.6786, 0.875, 0.6786, 0.875, 0.7143, 0.875, 0.7143, 0.875, 0.7143, 0.875, 0.7143, 0.875, 0.75, 0.875, 0.75, 0.875, 0.7143, 0.875, 0.7143, 0.875, 0.75, 0.875, 0.75, 0.875, 0.7143, 0.875, 0.7143, 0.875, 0.75, 0.875, 0.75, 0.875, 0.7143, 0.875, 0.7143, 0.875, 0.75, 0.875, 0.75, 0.875, 0.7143, 0.875, 0.7143, 0.875, 0.75, 0.875, 0.75, 0.875, 0.7143, 0.875, 0.7143, 0.875, 0.75, 0.875, 0.75, 0.625, 0.5, 0.625, 0.5, 0.625, 0.5357, 0.625, 0.5357, 0.625, 0.5357, 0.625, 0.5357, 0.625, 0.5714, 0.625, 0.5714, 0.625, 0.5714, 0.625, 0.5714, 0.625, 0.6071, 0.625, 0.6071, 0.625, 0.6071, 0.625, 0.6071, 0.625, 0.6429, 0.625, 0.6429, 0.625, 0.6429, 0.625, 0.6429, 0.625, 0.6786, 0.625, 0.6786, 0.625, 0.6786, 0.625, 0.6786, 0.625, 0.7143, 0.625, 0.7143, 0.625, 0.5, 0.625, 0.5, 0.625, 0.5357, 0.625, 0.5357, 0.625, 0.5, 0.625, 0.5, 0.625, 0.5357, 0.625, 0.5357, 0.625, 0.5, 0.625, 0.5, 0.625, 0.5357, 0.625, 0.5357, 0.625, 0.5, 0.625, 0.5, 0.625, 0.5357, 0.625, 0.5357, 0.625, 0.5, 0.625, 0.5, 0.625, 0.5357, 0.625, 0.5357, 0.625, 0.5, 0.625, 0.5, 0.625, 0.5357, 0.625, 0.5357, 0.625, 0.5357, 0.625, 0.5357, 0.625, 0.5714, 0.625, 0.5714, 0.625, 0.5357, 0.625, 0.5357, 0.625, 0.5714, 0.625, 0.5714, 0.625, 0.5357, 0.625, 0.5357, 0.625, 0.5714, 0.625, 0.5714, 0.625, 0.5357, 0.625, 0.5357, 0.625, 0.5714, 0.625, 0.5714, 0.625, 0.5357, 0.625, 0.5357, 0.625, 0.5714, 0.625, 0.5714, 0.625, 0.5357, 0.625, 0.5357, 0.625, 0.5714, 0.625, 0.5714, 0.625, 0.5714, 0.625, 0.5714, 0.625, 0.6071, 0.625, 0.6071, 0.625, 0.5714, 0.625, 0.5714, 0.625, 0.6071, 0.625, 0.6071, 0.625, 0.5714, 0.625, 0.5714, 0.625, 0.6071, 0.625, 0.6071, 0.625, 0.5714, 0.625, 0.5714, 0.625, 0.6071, 0.625, 0.6071, 0.625, 0.5714, 0.625, 0.5714, 0.625, 0.6071, 0.625, 0.6071, 0.625, 0.5714, 0.625, 0.5714, 0.625, 0.6071, 0.625, 0.6071, 0.625, 0.6071, 0.625, 0.6071, 0.625, 0.6429, 0.625, 0.6429, 0.625, 0.6071, 0.625, 0.6071, 0.625, 0.6429, 0.625, 0.6429, 0.625, 0.6071, 0.625, 0.6071, 0.625, 0.6429, 0.625, 0.6429, 0.625, 0.6071, 0.625, 0.6071, 0.625, 0.6429, 0.625, 0.6429, 0.625, 0.6071, 0.625, 0.6071, 0.625, 0.6429, 0.625, 0.6429, 0.625, 0.6071, 0.625, 0.6071, 0.625, 0.6429, 0.625, 0.6429, 0.625, 0.6429, 0.625, 0.6429, 0.625, 0.6786, 0.625, 0.6786, 0.625, 0.6429, 0.625, 0.6429, 0.625, 0.6786, 0.625, 0.6786, 0.625, 0.6429, 0.625, 0.6429, 0.625, 0.6786, 0.625, 0.6786, 0.625, 0.6429, 0.625, 0.6429, 0.625, 0.6786, 0.625, 0.6786, 0.625, 0.6429, 0.625, 0.6429, 0.625, 0.6786, 0.625, 0.6786, 0.625, 0.6429, 0.625, 0.6429, 0.625, 0.6786, 0.625, 0.6786, 0.625, 0.6786, 0.625, 0.6786, 0.625, 0.7143, 0.625, 0.7143, 0.625, 0.6786, 0.625, 0.6786, 0.625, 0.7143, 0.625, 0.7143, 0.625, 0.6786, 0.625, 0.6786, 0.625, 0.7143, 0.625, 0.7143, 0.625, 0.6786, 0.625, 0.6786, 0.625, 0.7143, 0.625, 0.7143, 0.625, 0.6786, 0.625, 0.6786, 0.625, 0.7143, 0.625, 0.7143, 0.625, 0.6786, 0.625, 0.6786, 0.625, 0.7143, 0.625, 0.7143, 0.625, 0.7143, 0.625, 0.7143, 0.625, 0.75, 0.625, 0.75, 0.625, 0.7143, 0.625, 0.7143, 0.625, 0.75, 0.625, 0.75, 0.625, 0.7143, 0.625, 0.7143, 0.625, 0.75, 0.625, 0.75, 0.625, 0.7143, 0.625, 0.7143, 0.625, 0.75, 0.625, 0.75, 0.625, 0.7143, 0.625, 0.7143, 0.625, 0.75, 0.625, 0.75, 0.625, 0.7143, 0.625, 0.7143, 0.625, 0.75, 0.625, 0.75])
me_cube_002.materials.append(mat_material_022)
me_cube_002.materials.append(mat_material_024)
me_cube_002.materials.append(mat_material_023)
me_cube_002.materials.append(mat_material_025)
me_cube_002.use_remesh_fix_poles = True
me_cube_002.use_remesh_preserve_attributes = False
me_cube_002.use_mirror_vertex_groups = False
me_cube_002.update()

# ---- objects
ob_12__bacon = bpy.data.objects.new('12- Bacon', me_cube_002)

# ---- transforms, parenting, visibility, modifiers, constraints
ob_12__bacon.location = (0.0, 0.0, 0.0)
ob_12__bacon.scale = (1.0, 1.0, 0.05)
ob_12__bacon.lineart.crease_threshold = 0.0

# ---- collection membership
col_collection.objects.link(ob_12__bacon)

# ---- scene / render settings (as saved in the file)
scene.frame_start = 1; scene.frame_end = 250; scene.frame_set(1)
scene.render.engine = 'BLENDER_EEVEE_NEXT'
scene.cycles.use_denoising = False
scene.cycles.samples = 128
scene.cycles.sampling_pattern = 'TABULATED_SOBOL'
scene.cycles.use_adaptive_sampling = False
scene.cycles.use_light_tree = False
scene.view_settings.view_transform = 'Filmic'
bpy.context.view_layer.update()

# ---- added for rendering (the .blend has no active camera and no usable light): camera, sun
cam_auto = bpy.data.cameras.new('AutoCamera')
cam_auto.lens = 50.0
cam_auto.sensor_width = 36.0
cam_auto.clip_end = 1000.0
ob_auto_camera = bpy.data.objects.new('AutoCamera', cam_auto)
scene.collection.objects.link(ob_auto_camera)
ob_auto_camera.location = (2.65488, -3.1781, 2.12237)
ob_auto_camera.rotation_euler = (1.09748, -7.21219e-08, 0.694738)
scene.camera = ob_auto_camera
light_auto_sun = bpy.data.lights.new('AutoSun', 'SUN')
light_auto_sun.energy = 3.0
light_auto_sun.angle = 0.0523599
ob_auto_sun = bpy.data.objects.new('AutoSun', light_auto_sun)
scene.collection.objects.link(ob_auto_sun)
ob_auto_sun.rotation_euler = (0.872665, 0.174533, 0.523599)
bpy.context.view_layer.update()
